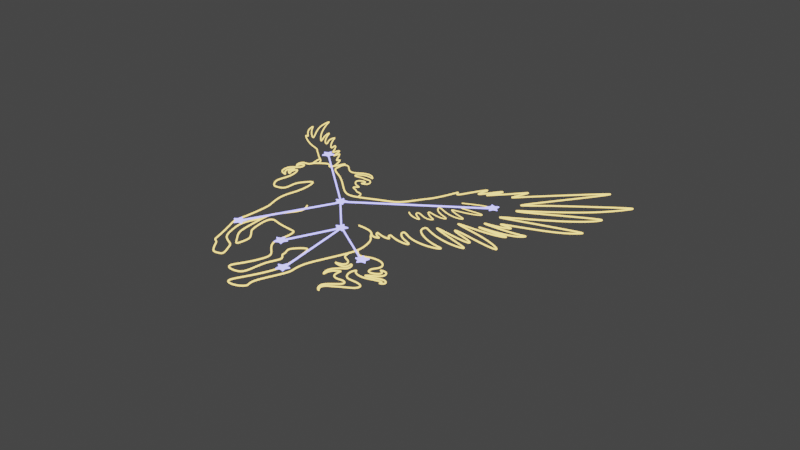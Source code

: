 # Source: pegas.blend  (saved by Blender 4.0.36; exported with 4.5.12 LTS)
import bpy
from mathutils import Matrix  # noqa: F401  (used for matrix-valued properties, if any)

bpy.ops.wm.read_factory_settings(use_empty=True)
scene = bpy.context.scene
scene.name = 'Scene'

# ---- collections
col_collection = bpy.data.collections.new('Collection'); scene.collection.children.link(col_collection)
col_pegas = bpy.data.collections.new('pegas'); col_collection.children.link(col_pegas)

# ---- materials (node trees are filled in below, after node groups)
mat_material_001 = bpy.data.materials.new('Material.001')
mat_material_001.use_transparent_shadow = False
mat_material_002 = bpy.data.materials.new('Material.002')
mat_material_002.use_transparent_shadow = False

# ---- material node trees
mat_material_001.use_nodes = True; mat_material_001.node_tree.nodes.clear()
_N = mat_material_001.node_tree.nodes; _L = mat_material_001.node_tree.links
n0 = _N.new('ShaderNodeOutputMaterial'); n0.name = 'Material Output'; n0.location = (300, 300)
n1 = _N.new('ShaderNodeEmission'); n1.name = 'Emission'; n1.location = (10, 300)
n1.inputs[0].default_value = (0.3213, 0.3186, 1.0, 1.0)
n1.inputs[1].default_value = 3.0
_L.new(n1.outputs[0], n0.inputs[0])
n0.is_active_output = True
mat_material_002.use_nodes = True; mat_material_002.node_tree.nodes.clear()
_N = mat_material_002.node_tree.nodes; _L = mat_material_002.node_tree.links
n0 = _N.new('ShaderNodeOutputMaterial'); n0.name = 'Material Output'; n0.location = (300, 300)
n1 = _N.new('ShaderNodeEmission'); n1.name = 'Emission'; n1.location = (10, 300)
n1.inputs[0].default_value = (1.0, 0.6845, 0.1874, 1.0)
n1.inputs[1].default_value = 2.0
_L.new(n1.outputs[0], n0.inputs[0])
n0.is_active_output = True

# ---- world
world_world = bpy.data.worlds.new('World'); scene.world = world_world
world_world.use_nodes = True; world_world.node_tree.nodes.clear()
_N = world_world.node_tree.nodes; _L = world_world.node_tree.links
n0 = _N.new('ShaderNodeOutputWorld'); n0.name = 'World Output'; n0.location = (300, 300)
n1 = _N.new('ShaderNodeBackground'); n1.name = 'Background'; n1.location = (10, 300)
n1.inputs[0].default_value = (0.05088, 0.05088, 0.05088, 1.0)
_L.new(n1.outputs[0], n0.inputs[0])
n0.is_active_output = True
world_world.color = (0.05088, 0.05088, 0.05088)
world_world.use_sun_shadow = False
world_world.sun_shadow_jitter_overblur = 0.0

# ---- meshes
me_circle_071 = bpy.data.meshes.new('Circle.071')
me_circle_071.from_pydata([(0.0, 0.0, -0.1416), (0.0, 1.0, 0.0), (-0.3006, 0.4067, 0.01671), (-0.9511, 0.309, 0.0), (-0.4825, -0.1529, 0.01671), (-0.5878, -0.809, 0.0), (-0.006444, -0.4987, 0.01671), (0.5878, -0.809, 0.0), (0.4696, -0.1529, 0.01671), (0.9511, 0.309, 0.0), (0.2878, 0.4067, 0.01671), (-0.3006, 0.4067, 0.1877), (0.0, 1.0, 0.2044), (0.0, 0.0, 0.346), (-0.9511, 0.309, 0.2044), (-0.4825, -0.1529, 0.1877), (-0.5878, -0.809, 0.2044), (-0.006444, -0.4987, 0.1877), (0.5878, -0.809, 0.2044), (0.4696, -0.1529, 0.1877), (0.9511, 0.309, 0.2044), (0.2878, 0.4067, 0.1877)], [], [(0, 2, 1), (0, 3, 2), (0, 4, 3), (0, 5, 4), (0, 6, 5), (0, 7, 6), (0, 8, 7), (0, 9, 8), (0, 10, 9), (0, 1, 10), (13, 12, 11), (13, 11, 14), (13, 14, 15), (13, 15, 16), (13, 16, 17), (13, 17, 18), (13, 18, 19), (13, 19, 20), (13, 20, 21), (13, 21, 12), (8, 9, 20, 19), (3, 4, 15, 14), (10, 1, 12, 21), (5, 6, 17, 16), (7, 8, 19, 18), (2, 3, 14, 11), (1, 2, 11, 12), (9, 10, 21, 20), (4, 5, 16, 15), (6, 7, 18, 17)])
me_circle_071.polygons.foreach_set('use_smooth', [True] * 30)
_uv = me_circle_071.uv_layers.new(name='UVMap')
_uv.uv.foreach_set('vector', [0.5, 0.5, 0.2061, 0.9045, 0.5, 1.0, 0.5, 0.5, 0.02447, 0.6545, 0.2061, 0.9045, 0.5, 0.5, 0.02447, 0.3455, 0.02447, 0.6545, 0.5, 0.5, 0.2061, 0.09549, 0.02447, 0.3455, 0.5, 0.5, 0.5, 0.0, 0.2061, 0.09549, 0.5, 0.5, 0.7939, 0.09549, 0.5, 0.0, 0.5, 0.5, 0.9755, 0.3455, 0.7939, 0.09549, 0.5, 0.5, 0.9755, 0.6545, 0.9755, 0.3455, 0.5, 0.5, 0.7939, 0.9045, 0.9755, 0.6545, 0.5, 0.5, 0.5, 1.0, 0.7939, 0.9045, 0.5, 0.5, 0.5, 1.0, 0.2061, 0.9045, 0.5, 0.5, 0.2061, 0.9045, 0.02447, 0.6545, 0.5, 0.5, 0.02447, 0.6545, 0.02447, 0.3455, 0.5, 0.5, 0.02447, 0.3455, 0.2061, 0.09549, 0.5, 0.5, 0.2061, 0.09549, 0.5, 0.0, 0.5, 0.5, 0.5, 0.0, 0.7939, 0.09549, 0.5, 0.5, 0.7939, 0.09549, 0.9755, 0.3455, 0.5, 0.5, 0.9755, 0.3455, 0.9755, 0.6545, 0.5, 0.5, 0.9755, 0.6545, 0.7939, 0.9045, 0.5, 0.5, 0.7939, 0.9045, 0.5, 1.0, 0.9755, 0.3455, 0.9755, 0.6545, 0.9755, 0.6545, 0.9755, 0.3455, 0.02447, 0.6545, 0.02447, 0.3455, 0.02447, 0.3455, 0.02447, 0.6545, 0.7939, 0.9045, 0.5, 1.0, 0.5, 1.0, 0.7939, 0.9045, 0.2061, 0.09549, 0.5, 0.0, 0.5, 0.0, 0.2061, 0.09549, 0.7939, 0.09549, 0.9755, 0.3455, 0.9755, 0.3455, 0.7939, 0.09549, 0.2061, 0.9045, 0.02447, 0.6545, 0.02447, 0.6545, 0.2061, 0.9045, 0.5, 1.0, 0.2061, 0.9045, 0.2061, 0.9045, 0.5, 1.0, 0.9755, 0.6545, 0.7939, 0.9045, 0.7939, 0.9045, 0.9755, 0.6545, 0.02447, 0.3455, 0.2061, 0.09549, 0.2061, 0.09549, 0.02447, 0.3455, 0.5, 0.0, 0.7939, 0.09549, 0.7939, 0.09549, 0.5, 0.0])
me_circle_071.materials.append(mat_material_001)
me_circle_071.update()
me_circle_069 = bpy.data.meshes.new('Circle.069')
me_circle_069.from_pydata([(0.0, 0.0, -0.1416), (0.0, 1.0, 0.0), (-0.3006, 0.4067, 0.01671), (-0.9511, 0.309, 0.0), (-0.4825, -0.1529, 0.01671), (-0.5878, -0.809, 0.0), (-0.006444, -0.4987, 0.01671), (0.5878, -0.809, 0.0), (0.4696, -0.1529, 0.01671), (0.9511, 0.309, 0.0), (0.2878, 0.4067, 0.01671), (-0.3006, 0.4067, 0.1877), (0.0, 1.0, 0.2044), (0.0, 0.0, 0.346), (-0.9511, 0.309, 0.2044), (-0.4825, -0.1529, 0.1877), (-0.5878, -0.809, 0.2044), (-0.006444, -0.4987, 0.1877), (0.5878, -0.809, 0.2044), (0.4696, -0.1529, 0.1877), (0.9511, 0.309, 0.2044), (0.2878, 0.4067, 0.1877)], [], [(0, 2, 1), (0, 3, 2), (0, 4, 3), (0, 5, 4), (0, 6, 5), (0, 7, 6), (0, 8, 7), (0, 9, 8), (0, 10, 9), (0, 1, 10), (13, 12, 11), (13, 11, 14), (13, 14, 15), (13, 15, 16), (13, 16, 17), (13, 17, 18), (13, 18, 19), (13, 19, 20), (13, 20, 21), (13, 21, 12), (8, 9, 20, 19), (3, 4, 15, 14), (10, 1, 12, 21), (5, 6, 17, 16), (7, 8, 19, 18), (2, 3, 14, 11), (1, 2, 11, 12), (9, 10, 21, 20), (4, 5, 16, 15), (6, 7, 18, 17)])
me_circle_069.polygons.foreach_set('use_smooth', [True] * 30)
_uv = me_circle_069.uv_layers.new(name='UVMap')
_uv.uv.foreach_set('vector', [0.5, 0.5, 0.2061, 0.9045, 0.5, 1.0, 0.5, 0.5, 0.02447, 0.6545, 0.2061, 0.9045, 0.5, 0.5, 0.02447, 0.3455, 0.02447, 0.6545, 0.5, 0.5, 0.2061, 0.09549, 0.02447, 0.3455, 0.5, 0.5, 0.5, 0.0, 0.2061, 0.09549, 0.5, 0.5, 0.7939, 0.09549, 0.5, 0.0, 0.5, 0.5, 0.9755, 0.3455, 0.7939, 0.09549, 0.5, 0.5, 0.9755, 0.6545, 0.9755, 0.3455, 0.5, 0.5, 0.7939, 0.9045, 0.9755, 0.6545, 0.5, 0.5, 0.5, 1.0, 0.7939, 0.9045, 0.5, 0.5, 0.5, 1.0, 0.2061, 0.9045, 0.5, 0.5, 0.2061, 0.9045, 0.02447, 0.6545, 0.5, 0.5, 0.02447, 0.6545, 0.02447, 0.3455, 0.5, 0.5, 0.02447, 0.3455, 0.2061, 0.09549, 0.5, 0.5, 0.2061, 0.09549, 0.5, 0.0, 0.5, 0.5, 0.5, 0.0, 0.7939, 0.09549, 0.5, 0.5, 0.7939, 0.09549, 0.9755, 0.3455, 0.5, 0.5, 0.9755, 0.3455, 0.9755, 0.6545, 0.5, 0.5, 0.9755, 0.6545, 0.7939, 0.9045, 0.5, 0.5, 0.7939, 0.9045, 0.5, 1.0, 0.9755, 0.3455, 0.9755, 0.6545, 0.9755, 0.6545, 0.9755, 0.3455, 0.02447, 0.6545, 0.02447, 0.3455, 0.02447, 0.3455, 0.02447, 0.6545, 0.7939, 0.9045, 0.5, 1.0, 0.5, 1.0, 0.7939, 0.9045, 0.2061, 0.09549, 0.5, 0.0, 0.5, 0.0, 0.2061, 0.09549, 0.7939, 0.09549, 0.9755, 0.3455, 0.9755, 0.3455, 0.7939, 0.09549, 0.2061, 0.9045, 0.02447, 0.6545, 0.02447, 0.6545, 0.2061, 0.9045, 0.5, 1.0, 0.2061, 0.9045, 0.2061, 0.9045, 0.5, 1.0, 0.9755, 0.6545, 0.7939, 0.9045, 0.7939, 0.9045, 0.9755, 0.6545, 0.02447, 0.3455, 0.2061, 0.09549, 0.2061, 0.09549, 0.02447, 0.3455, 0.5, 0.0, 0.7939, 0.09549, 0.7939, 0.09549, 0.5, 0.0])
me_circle_069.materials.append(mat_material_001)
me_circle_069.update()
me_circle_068 = bpy.data.meshes.new('Circle.068')
me_circle_068.from_pydata([(0.0, 0.0, -0.1416), (0.0, 1.0, 0.0), (-0.3006, 0.4067, 0.01671), (-0.9511, 0.309, 0.0), (-0.4825, -0.1529, 0.01671), (-0.5878, -0.809, 0.0), (-0.006444, -0.4987, 0.01671), (0.5878, -0.809, 0.0), (0.4696, -0.1529, 0.01671), (0.9511, 0.309, 0.0), (0.2878, 0.4067, 0.01671), (-0.3006, 0.4067, 0.1877), (0.0, 1.0, 0.2044), (0.0, 0.0, 0.346), (-0.9511, 0.309, 0.2044), (-0.4825, -0.1529, 0.1877), (-0.5878, -0.809, 0.2044), (-0.006444, -0.4987, 0.1877), (0.5878, -0.809, 0.2044), (0.4696, -0.1529, 0.1877), (0.9511, 0.309, 0.2044), (0.2878, 0.4067, 0.1877)], [], [(0, 2, 1), (0, 3, 2), (0, 4, 3), (0, 5, 4), (0, 6, 5), (0, 7, 6), (0, 8, 7), (0, 9, 8), (0, 10, 9), (0, 1, 10), (13, 12, 11), (13, 11, 14), (13, 14, 15), (13, 15, 16), (13, 16, 17), (13, 17, 18), (13, 18, 19), (13, 19, 20), (13, 20, 21), (13, 21, 12), (8, 9, 20, 19), (3, 4, 15, 14), (10, 1, 12, 21), (5, 6, 17, 16), (7, 8, 19, 18), (2, 3, 14, 11), (1, 2, 11, 12), (9, 10, 21, 20), (4, 5, 16, 15), (6, 7, 18, 17)])
me_circle_068.polygons.foreach_set('use_smooth', [True] * 30)
_uv = me_circle_068.uv_layers.new(name='UVMap')
_uv.uv.foreach_set('vector', [0.5, 0.5, 0.2061, 0.9045, 0.5, 1.0, 0.5, 0.5, 0.02447, 0.6545, 0.2061, 0.9045, 0.5, 0.5, 0.02447, 0.3455, 0.02447, 0.6545, 0.5, 0.5, 0.2061, 0.09549, 0.02447, 0.3455, 0.5, 0.5, 0.5, 0.0, 0.2061, 0.09549, 0.5, 0.5, 0.7939, 0.09549, 0.5, 0.0, 0.5, 0.5, 0.9755, 0.3455, 0.7939, 0.09549, 0.5, 0.5, 0.9755, 0.6545, 0.9755, 0.3455, 0.5, 0.5, 0.7939, 0.9045, 0.9755, 0.6545, 0.5, 0.5, 0.5, 1.0, 0.7939, 0.9045, 0.5, 0.5, 0.5, 1.0, 0.2061, 0.9045, 0.5, 0.5, 0.2061, 0.9045, 0.02447, 0.6545, 0.5, 0.5, 0.02447, 0.6545, 0.02447, 0.3455, 0.5, 0.5, 0.02447, 0.3455, 0.2061, 0.09549, 0.5, 0.5, 0.2061, 0.09549, 0.5, 0.0, 0.5, 0.5, 0.5, 0.0, 0.7939, 0.09549, 0.5, 0.5, 0.7939, 0.09549, 0.9755, 0.3455, 0.5, 0.5, 0.9755, 0.3455, 0.9755, 0.6545, 0.5, 0.5, 0.9755, 0.6545, 0.7939, 0.9045, 0.5, 0.5, 0.7939, 0.9045, 0.5, 1.0, 0.9755, 0.3455, 0.9755, 0.6545, 0.9755, 0.6545, 0.9755, 0.3455, 0.02447, 0.6545, 0.02447, 0.3455, 0.02447, 0.3455, 0.02447, 0.6545, 0.7939, 0.9045, 0.5, 1.0, 0.5, 1.0, 0.7939, 0.9045, 0.2061, 0.09549, 0.5, 0.0, 0.5, 0.0, 0.2061, 0.09549, 0.7939, 0.09549, 0.9755, 0.3455, 0.9755, 0.3455, 0.7939, 0.09549, 0.2061, 0.9045, 0.02447, 0.6545, 0.02447, 0.6545, 0.2061, 0.9045, 0.5, 1.0, 0.2061, 0.9045, 0.2061, 0.9045, 0.5, 1.0, 0.9755, 0.6545, 0.7939, 0.9045, 0.7939, 0.9045, 0.9755, 0.6545, 0.02447, 0.3455, 0.2061, 0.09549, 0.2061, 0.09549, 0.02447, 0.3455, 0.5, 0.0, 0.7939, 0.09549, 0.7939, 0.09549, 0.5, 0.0])
me_circle_068.materials.append(mat_material_001)
me_circle_068.update()
me_circle_065 = bpy.data.meshes.new('Circle.065')
me_circle_065.from_pydata([(0.0, 0.0, -0.1416), (0.0, 1.0, 0.0), (-0.3006, 0.4067, 0.01671), (-0.9511, 0.309, 0.0), (-0.4825, -0.1529, 0.01671), (-0.5878, -0.809, 0.0), (-0.006444, -0.4987, 0.01671), (0.5878, -0.809, 0.0), (0.4696, -0.1529, 0.01671), (0.9511, 0.309, 0.0), (0.2878, 0.4067, 0.01671), (-0.3006, 0.4067, 0.1877), (0.0, 1.0, 0.2044), (0.0, 0.0, 0.346), (-0.9511, 0.309, 0.2044), (-0.4825, -0.1529, 0.1877), (-0.5878, -0.809, 0.2044), (-0.006444, -0.4987, 0.1877), (0.5878, -0.809, 0.2044), (0.4696, -0.1529, 0.1877), (0.9511, 0.309, 0.2044), (0.2878, 0.4067, 0.1877)], [], [(0, 2, 1), (0, 3, 2), (0, 4, 3), (0, 5, 4), (0, 6, 5), (0, 7, 6), (0, 8, 7), (0, 9, 8), (0, 10, 9), (0, 1, 10), (13, 12, 11), (13, 11, 14), (13, 14, 15), (13, 15, 16), (13, 16, 17), (13, 17, 18), (13, 18, 19), (13, 19, 20), (13, 20, 21), (13, 21, 12), (8, 9, 20, 19), (3, 4, 15, 14), (10, 1, 12, 21), (5, 6, 17, 16), (7, 8, 19, 18), (2, 3, 14, 11), (1, 2, 11, 12), (9, 10, 21, 20), (4, 5, 16, 15), (6, 7, 18, 17)])
me_circle_065.polygons.foreach_set('use_smooth', [True] * 30)
_uv = me_circle_065.uv_layers.new(name='UVMap')
_uv.uv.foreach_set('vector', [0.5, 0.5, 0.2061, 0.9045, 0.5, 1.0, 0.5, 0.5, 0.02447, 0.6545, 0.2061, 0.9045, 0.5, 0.5, 0.02447, 0.3455, 0.02447, 0.6545, 0.5, 0.5, 0.2061, 0.09549, 0.02447, 0.3455, 0.5, 0.5, 0.5, 0.0, 0.2061, 0.09549, 0.5, 0.5, 0.7939, 0.09549, 0.5, 0.0, 0.5, 0.5, 0.9755, 0.3455, 0.7939, 0.09549, 0.5, 0.5, 0.9755, 0.6545, 0.9755, 0.3455, 0.5, 0.5, 0.7939, 0.9045, 0.9755, 0.6545, 0.5, 0.5, 0.5, 1.0, 0.7939, 0.9045, 0.5, 0.5, 0.5, 1.0, 0.2061, 0.9045, 0.5, 0.5, 0.2061, 0.9045, 0.02447, 0.6545, 0.5, 0.5, 0.02447, 0.6545, 0.02447, 0.3455, 0.5, 0.5, 0.02447, 0.3455, 0.2061, 0.09549, 0.5, 0.5, 0.2061, 0.09549, 0.5, 0.0, 0.5, 0.5, 0.5, 0.0, 0.7939, 0.09549, 0.5, 0.5, 0.7939, 0.09549, 0.9755, 0.3455, 0.5, 0.5, 0.9755, 0.3455, 0.9755, 0.6545, 0.5, 0.5, 0.9755, 0.6545, 0.7939, 0.9045, 0.5, 0.5, 0.7939, 0.9045, 0.5, 1.0, 0.9755, 0.3455, 0.9755, 0.6545, 0.9755, 0.6545, 0.9755, 0.3455, 0.02447, 0.6545, 0.02447, 0.3455, 0.02447, 0.3455, 0.02447, 0.6545, 0.7939, 0.9045, 0.5, 1.0, 0.5, 1.0, 0.7939, 0.9045, 0.2061, 0.09549, 0.5, 0.0, 0.5, 0.0, 0.2061, 0.09549, 0.7939, 0.09549, 0.9755, 0.3455, 0.9755, 0.3455, 0.7939, 0.09549, 0.2061, 0.9045, 0.02447, 0.6545, 0.02447, 0.6545, 0.2061, 0.9045, 0.5, 1.0, 0.2061, 0.9045, 0.2061, 0.9045, 0.5, 1.0, 0.9755, 0.6545, 0.7939, 0.9045, 0.7939, 0.9045, 0.9755, 0.6545, 0.02447, 0.3455, 0.2061, 0.09549, 0.2061, 0.09549, 0.02447, 0.3455, 0.5, 0.0, 0.7939, 0.09549, 0.7939, 0.09549, 0.5, 0.0])
me_circle_065.materials.append(mat_material_001)
me_circle_065.update()
me_circle_060 = bpy.data.meshes.new('Circle.060')
me_circle_060.from_pydata([(0.0, 0.0, -0.1416), (0.0, 1.0, 0.0), (-0.3006, 0.4067, 0.01671), (-0.9511, 0.309, 0.0), (-0.4825, -0.1529, 0.01671), (-0.5878, -0.809, 0.0), (-0.006444, -0.4987, 0.01671), (0.5878, -0.809, 0.0), (0.4696, -0.1529, 0.01671), (0.9511, 0.309, 0.0), (0.2878, 0.4067, 0.01671), (-0.3006, 0.4067, 0.1877), (0.0, 1.0, 0.2044), (0.0, 0.0, 0.346), (-0.9511, 0.309, 0.2044), (-0.4825, -0.1529, 0.1877), (-0.5878, -0.809, 0.2044), (-0.006444, -0.4987, 0.1877), (0.5878, -0.809, 0.2044), (0.4696, -0.1529, 0.1877), (0.9511, 0.309, 0.2044), (0.2878, 0.4067, 0.1877)], [], [(0, 2, 1), (0, 3, 2), (0, 4, 3), (0, 5, 4), (0, 6, 5), (0, 7, 6), (0, 8, 7), (0, 9, 8), (0, 10, 9), (0, 1, 10), (13, 12, 11), (13, 11, 14), (13, 14, 15), (13, 15, 16), (13, 16, 17), (13, 17, 18), (13, 18, 19), (13, 19, 20), (13, 20, 21), (13, 21, 12), (8, 9, 20, 19), (3, 4, 15, 14), (10, 1, 12, 21), (5, 6, 17, 16), (7, 8, 19, 18), (2, 3, 14, 11), (1, 2, 11, 12), (9, 10, 21, 20), (4, 5, 16, 15), (6, 7, 18, 17)])
me_circle_060.polygons.foreach_set('use_smooth', [True] * 30)
_uv = me_circle_060.uv_layers.new(name='UVMap')
_uv.uv.foreach_set('vector', [0.5, 0.5, 0.2061, 0.9045, 0.5, 1.0, 0.5, 0.5, 0.02447, 0.6545, 0.2061, 0.9045, 0.5, 0.5, 0.02447, 0.3455, 0.02447, 0.6545, 0.5, 0.5, 0.2061, 0.09549, 0.02447, 0.3455, 0.5, 0.5, 0.5, 0.0, 0.2061, 0.09549, 0.5, 0.5, 0.7939, 0.09549, 0.5, 0.0, 0.5, 0.5, 0.9755, 0.3455, 0.7939, 0.09549, 0.5, 0.5, 0.9755, 0.6545, 0.9755, 0.3455, 0.5, 0.5, 0.7939, 0.9045, 0.9755, 0.6545, 0.5, 0.5, 0.5, 1.0, 0.7939, 0.9045, 0.5, 0.5, 0.5, 1.0, 0.2061, 0.9045, 0.5, 0.5, 0.2061, 0.9045, 0.02447, 0.6545, 0.5, 0.5, 0.02447, 0.6545, 0.02447, 0.3455, 0.5, 0.5, 0.02447, 0.3455, 0.2061, 0.09549, 0.5, 0.5, 0.2061, 0.09549, 0.5, 0.0, 0.5, 0.5, 0.5, 0.0, 0.7939, 0.09549, 0.5, 0.5, 0.7939, 0.09549, 0.9755, 0.3455, 0.5, 0.5, 0.9755, 0.3455, 0.9755, 0.6545, 0.5, 0.5, 0.9755, 0.6545, 0.7939, 0.9045, 0.5, 0.5, 0.7939, 0.9045, 0.5, 1.0, 0.9755, 0.3455, 0.9755, 0.6545, 0.9755, 0.6545, 0.9755, 0.3455, 0.02447, 0.6545, 0.02447, 0.3455, 0.02447, 0.3455, 0.02447, 0.6545, 0.7939, 0.9045, 0.5, 1.0, 0.5, 1.0, 0.7939, 0.9045, 0.2061, 0.09549, 0.5, 0.0, 0.5, 0.0, 0.2061, 0.09549, 0.7939, 0.09549, 0.9755, 0.3455, 0.9755, 0.3455, 0.7939, 0.09549, 0.2061, 0.9045, 0.02447, 0.6545, 0.02447, 0.6545, 0.2061, 0.9045, 0.5, 1.0, 0.2061, 0.9045, 0.2061, 0.9045, 0.5, 1.0, 0.9755, 0.6545, 0.7939, 0.9045, 0.7939, 0.9045, 0.9755, 0.6545, 0.02447, 0.3455, 0.2061, 0.09549, 0.2061, 0.09549, 0.02447, 0.3455, 0.5, 0.0, 0.7939, 0.09549, 0.7939, 0.09549, 0.5, 0.0])
me_circle_060.materials.append(mat_material_001)
me_circle_060.update()
me_circle_058 = bpy.data.meshes.new('Circle.058')
me_circle_058.from_pydata([(0.0, 0.0, -0.1416), (0.0, 1.0, 0.0), (-0.3006, 0.4067, 0.01671), (-0.9511, 0.309, 0.0), (-0.4825, -0.1529, 0.01671), (-0.5878, -0.809, 0.0), (-0.006444, -0.4987, 0.01671), (0.5878, -0.809, 0.0), (0.4696, -0.1529, 0.01671), (0.9511, 0.309, 0.0), (0.2878, 0.4067, 0.01671), (-0.3006, 0.4067, 0.1877), (0.0, 1.0, 0.2044), (0.0, 0.0, 0.346), (-0.9511, 0.309, 0.2044), (-0.4825, -0.1529, 0.1877), (-0.5878, -0.809, 0.2044), (-0.006444, -0.4987, 0.1877), (0.5878, -0.809, 0.2044), (0.4696, -0.1529, 0.1877), (0.9511, 0.309, 0.2044), (0.2878, 0.4067, 0.1877)], [], [(0, 2, 1), (0, 3, 2), (0, 4, 3), (0, 5, 4), (0, 6, 5), (0, 7, 6), (0, 8, 7), (0, 9, 8), (0, 10, 9), (0, 1, 10), (13, 12, 11), (13, 11, 14), (13, 14, 15), (13, 15, 16), (13, 16, 17), (13, 17, 18), (13, 18, 19), (13, 19, 20), (13, 20, 21), (13, 21, 12), (8, 9, 20, 19), (3, 4, 15, 14), (10, 1, 12, 21), (5, 6, 17, 16), (7, 8, 19, 18), (2, 3, 14, 11), (1, 2, 11, 12), (9, 10, 21, 20), (4, 5, 16, 15), (6, 7, 18, 17)])
me_circle_058.polygons.foreach_set('use_smooth', [True] * 30)
_uv = me_circle_058.uv_layers.new(name='UVMap')
_uv.uv.foreach_set('vector', [0.5, 0.5, 0.2061, 0.9045, 0.5, 1.0, 0.5, 0.5, 0.02447, 0.6545, 0.2061, 0.9045, 0.5, 0.5, 0.02447, 0.3455, 0.02447, 0.6545, 0.5, 0.5, 0.2061, 0.09549, 0.02447, 0.3455, 0.5, 0.5, 0.5, 0.0, 0.2061, 0.09549, 0.5, 0.5, 0.7939, 0.09549, 0.5, 0.0, 0.5, 0.5, 0.9755, 0.3455, 0.7939, 0.09549, 0.5, 0.5, 0.9755, 0.6545, 0.9755, 0.3455, 0.5, 0.5, 0.7939, 0.9045, 0.9755, 0.6545, 0.5, 0.5, 0.5, 1.0, 0.7939, 0.9045, 0.5, 0.5, 0.5, 1.0, 0.2061, 0.9045, 0.5, 0.5, 0.2061, 0.9045, 0.02447, 0.6545, 0.5, 0.5, 0.02447, 0.6545, 0.02447, 0.3455, 0.5, 0.5, 0.02447, 0.3455, 0.2061, 0.09549, 0.5, 0.5, 0.2061, 0.09549, 0.5, 0.0, 0.5, 0.5, 0.5, 0.0, 0.7939, 0.09549, 0.5, 0.5, 0.7939, 0.09549, 0.9755, 0.3455, 0.5, 0.5, 0.9755, 0.3455, 0.9755, 0.6545, 0.5, 0.5, 0.9755, 0.6545, 0.7939, 0.9045, 0.5, 0.5, 0.7939, 0.9045, 0.5, 1.0, 0.9755, 0.3455, 0.9755, 0.6545, 0.9755, 0.6545, 0.9755, 0.3455, 0.02447, 0.6545, 0.02447, 0.3455, 0.02447, 0.3455, 0.02447, 0.6545, 0.7939, 0.9045, 0.5, 1.0, 0.5, 1.0, 0.7939, 0.9045, 0.2061, 0.09549, 0.5, 0.0, 0.5, 0.0, 0.2061, 0.09549, 0.7939, 0.09549, 0.9755, 0.3455, 0.9755, 0.3455, 0.7939, 0.09549, 0.2061, 0.9045, 0.02447, 0.6545, 0.02447, 0.6545, 0.2061, 0.9045, 0.5, 1.0, 0.2061, 0.9045, 0.2061, 0.9045, 0.5, 1.0, 0.9755, 0.6545, 0.7939, 0.9045, 0.7939, 0.9045, 0.9755, 0.6545, 0.02447, 0.3455, 0.2061, 0.09549, 0.2061, 0.09549, 0.02447, 0.3455, 0.5, 0.0, 0.7939, 0.09549, 0.7939, 0.09549, 0.5, 0.0])
me_circle_058.materials.append(mat_material_001)
me_circle_058.update()
me_circle_010 = bpy.data.meshes.new('Circle.010')
me_circle_010.from_pydata([(0.0, 0.0, -0.1416), (0.0, 1.0, 0.0), (-0.3006, 0.4067, 0.01671), (-0.9511, 0.309, 0.0), (-0.4825, -0.1529, 0.01671), (-0.5878, -0.809, 0.0), (-0.006444, -0.4987, 0.01671), (0.5878, -0.809, 0.0), (0.4696, -0.1529, 0.01671), (0.9511, 0.309, 0.0), (0.2878, 0.4067, 0.01671), (-0.3006, 0.4067, 0.1877), (0.0, 1.0, 0.2044), (0.0, 0.0, 0.346), (-0.9511, 0.309, 0.2044), (-0.4825, -0.1529, 0.1877), (-0.5878, -0.809, 0.2044), (-0.006444, -0.4987, 0.1877), (0.5878, -0.809, 0.2044), (0.4696, -0.1529, 0.1877), (0.9511, 0.309, 0.2044), (0.2878, 0.4067, 0.1877)], [], [(0, 2, 1), (0, 3, 2), (0, 4, 3), (0, 5, 4), (0, 6, 5), (0, 7, 6), (0, 8, 7), (0, 9, 8), (0, 10, 9), (0, 1, 10), (13, 12, 11), (13, 11, 14), (13, 14, 15), (13, 15, 16), (13, 16, 17), (13, 17, 18), (13, 18, 19), (13, 19, 20), (13, 20, 21), (13, 21, 12), (8, 9, 20, 19), (3, 4, 15, 14), (10, 1, 12, 21), (5, 6, 17, 16), (7, 8, 19, 18), (2, 3, 14, 11), (1, 2, 11, 12), (9, 10, 21, 20), (4, 5, 16, 15), (6, 7, 18, 17)])
me_circle_010.polygons.foreach_set('use_smooth', [True] * 30)
_uv = me_circle_010.uv_layers.new(name='UVMap')
_uv.uv.foreach_set('vector', [0.5, 0.5, 0.2061, 0.9045, 0.5, 1.0, 0.5, 0.5, 0.02447, 0.6545, 0.2061, 0.9045, 0.5, 0.5, 0.02447, 0.3455, 0.02447, 0.6545, 0.5, 0.5, 0.2061, 0.09549, 0.02447, 0.3455, 0.5, 0.5, 0.5, 0.0, 0.2061, 0.09549, 0.5, 0.5, 0.7939, 0.09549, 0.5, 0.0, 0.5, 0.5, 0.9755, 0.3455, 0.7939, 0.09549, 0.5, 0.5, 0.9755, 0.6545, 0.9755, 0.3455, 0.5, 0.5, 0.7939, 0.9045, 0.9755, 0.6545, 0.5, 0.5, 0.5, 1.0, 0.7939, 0.9045, 0.5, 0.5, 0.5, 1.0, 0.2061, 0.9045, 0.5, 0.5, 0.2061, 0.9045, 0.02447, 0.6545, 0.5, 0.5, 0.02447, 0.6545, 0.02447, 0.3455, 0.5, 0.5, 0.02447, 0.3455, 0.2061, 0.09549, 0.5, 0.5, 0.2061, 0.09549, 0.5, 0.0, 0.5, 0.5, 0.5, 0.0, 0.7939, 0.09549, 0.5, 0.5, 0.7939, 0.09549, 0.9755, 0.3455, 0.5, 0.5, 0.9755, 0.3455, 0.9755, 0.6545, 0.5, 0.5, 0.9755, 0.6545, 0.7939, 0.9045, 0.5, 0.5, 0.7939, 0.9045, 0.5, 1.0, 0.9755, 0.3455, 0.9755, 0.6545, 0.9755, 0.6545, 0.9755, 0.3455, 0.02447, 0.6545, 0.02447, 0.3455, 0.02447, 0.3455, 0.02447, 0.6545, 0.7939, 0.9045, 0.5, 1.0, 0.5, 1.0, 0.7939, 0.9045, 0.2061, 0.09549, 0.5, 0.0, 0.5, 0.0, 0.2061, 0.09549, 0.7939, 0.09549, 0.9755, 0.3455, 0.9755, 0.3455, 0.7939, 0.09549, 0.2061, 0.9045, 0.02447, 0.6545, 0.02447, 0.6545, 0.2061, 0.9045, 0.5, 1.0, 0.2061, 0.9045, 0.2061, 0.9045, 0.5, 1.0, 0.9755, 0.6545, 0.7939, 0.9045, 0.7939, 0.9045, 0.9755, 0.6545, 0.02447, 0.3455, 0.2061, 0.09549, 0.2061, 0.09549, 0.02447, 0.3455, 0.5, 0.0, 0.7939, 0.09549, 0.7939, 0.09549, 0.5, 0.0])
me_circle_010.materials.append(mat_material_001)
me_circle_010.update()
me_cube_018 = bpy.data.meshes.new('Cube.018')
me_cube_018.from_pydata([(3.118, -0.04642, -1.0), (3.118, -0.04642, 1.0), (-20.64, 1.522, -1.0), (-20.64, 1.522, 1.0), (5.118, -0.04642, -1.0), (5.118, -0.04642, 1.0), (-18.64, 1.522, -1.0), (-18.64, 1.522, 1.0), (3.118, 0.007853, -1.0), (-20.64, 1.468, -1.0), (-20.64, 1.468, 1.0), (3.118, 0.007853, 1.0), (-18.64, 1.468, -1.0), (5.118, 0.007853, -1.0), (5.118, 0.007853, 1.0), (-18.64, 1.468, 1.0)], [], [(7, 3, 10, 15), (2, 3, 7, 6), (4, 5, 1, 0), (9, 10, 3, 2), (6, 7, 15, 12), (14, 11, 1, 5), (8, 13, 4, 0), (13, 14, 5, 4), (2, 6, 12, 9), (11, 14, 15, 10), (13, 8, 9, 12), (14, 13, 12, 15), (10, 9, 8, 11), (0, 1, 11, 8)])
_uv = me_cube_018.uv_layers.new(name='UVMap')
_uv.uv.foreach_set('vector', [0.625, 0.5, 0.875, 0.5, 0.875, 0.5068, 0.625, 0.5068, 0.375, 0.25, 0.625, 0.25, 0.625, 0.5, 0.375, 0.5, 0.375, 0.75, 0.625, 0.75, 0.625, 1.0, 0.375, 1.0, 0.375, 0.2432, 0.625, 0.2432, 0.625, 0.25, 0.375, 0.25, 0.375, 0.5, 0.625, 0.5, 0.625, 0.5068, 0.375, 0.5068, 0.625, 0.7432, 0.875, 0.7432, 0.875, 0.75, 0.625, 0.75, 0.125, 0.7432, 0.375, 0.7432, 0.375, 0.75, 0.125, 0.75, 0.375, 0.7432, 0.625, 0.7432, 0.625, 0.75, 0.375, 0.75, 0.125, 0.5, 0.375, 0.5, 0.375, 0.5068, 0.125, 0.5068, 0.875, 0.7432, 0.625, 0.7432, 0.625, 0.5068, 0.875, 0.5068, 0.375, 0.7432, 0.125, 0.7432, 0.125, 0.5068, 0.375, 0.5068, 0.625, 0.7432, 0.375, 0.7432, 0.375, 0.5068, 0.625, 0.5068, 0.625, 0.2432, 0.375, 0.2432, 0.375, 0.006784, 0.625, 0.006784, 0.375, 0.0, 0.625, 0.0, 0.625, 0.006784, 0.375, 0.006784])
me_cube_018.materials.append(mat_material_001)
me_cube_018.update()
me_cube_017 = bpy.data.meshes.new('Cube.017')
me_cube_017.from_pydata([(-1.0, -1.0, -1.0), (-1.0, -1.0, 1.0), (4.423, 1.023, -1.0), (4.423, 1.023, 1.0), (1.0, -1.0, -1.0), (1.0, -1.0, 1.0), (6.423, 1.023, -1.0), (6.423, 1.023, 1.0), (-1.0, -0.9457, -1.0), (4.423, 0.9682, -1.0), (4.423, 0.9682, 1.0), (-1.0, -0.9457, 1.0), (6.423, 0.9682, -1.0), (1.0, -0.9457, -1.0), (1.0, -0.9457, 1.0), (6.423, 0.9682, 1.0)], [], [(7, 3, 10, 15), (2, 3, 7, 6), (4, 5, 1, 0), (9, 10, 3, 2), (6, 7, 15, 12), (14, 11, 1, 5), (8, 13, 4, 0), (13, 14, 5, 4), (2, 6, 12, 9), (11, 14, 15, 10), (13, 8, 9, 12), (14, 13, 12, 15), (10, 9, 8, 11), (0, 1, 11, 8)])
_uv = me_cube_017.uv_layers.new(name='UVMap')
_uv.uv.foreach_set('vector', [0.625, 0.5, 0.875, 0.5, 0.875, 0.5068, 0.625, 0.5068, 0.375, 0.25, 0.625, 0.25, 0.625, 0.5, 0.375, 0.5, 0.375, 0.75, 0.625, 0.75, 0.625, 1.0, 0.375, 1.0, 0.375, 0.2432, 0.625, 0.2432, 0.625, 0.25, 0.375, 0.25, 0.375, 0.5, 0.625, 0.5, 0.625, 0.5068, 0.375, 0.5068, 0.625, 0.7432, 0.875, 0.7432, 0.875, 0.75, 0.625, 0.75, 0.125, 0.7432, 0.375, 0.7432, 0.375, 0.75, 0.125, 0.75, 0.375, 0.7432, 0.625, 0.7432, 0.625, 0.75, 0.375, 0.75, 0.125, 0.5, 0.375, 0.5, 0.375, 0.5068, 0.125, 0.5068, 0.875, 0.7432, 0.625, 0.7432, 0.625, 0.5068, 0.875, 0.5068, 0.375, 0.7432, 0.125, 0.7432, 0.125, 0.5068, 0.375, 0.5068, 0.625, 0.7432, 0.375, 0.7432, 0.375, 0.5068, 0.625, 0.5068, 0.625, 0.2432, 0.375, 0.2432, 0.375, 0.006784, 0.625, 0.006784, 0.375, 0.0, 0.625, 0.0, 0.625, 0.006784, 0.375, 0.006784])
me_cube_017.materials.append(mat_material_001)
me_cube_017.update()
me_cube_012 = bpy.data.meshes.new('Cube.012')
me_cube_012.from_pydata([(-1.0, -1.0, -1.0), (-1.0, -1.0, 1.0), (-3.47, 2.555, -1.0), (-3.47, 2.555, 1.0), (1.0, -1.0, -1.0), (1.0, -1.0, 1.0), (-1.47, 2.555, -1.0), (-1.47, 2.555, 1.0), (-1.0, -0.9457, -1.0), (-3.47, 2.5, -1.0), (-3.47, 2.5, 1.0), (-1.0, -0.9457, 1.0), (-1.47, 2.5, -1.0), (1.0, -0.9457, -1.0), (1.0, -0.9457, 1.0), (-1.47, 2.5, 1.0)], [], [(7, 3, 10, 15), (2, 3, 7, 6), (4, 5, 1, 0), (9, 10, 3, 2), (6, 7, 15, 12), (14, 11, 1, 5), (8, 13, 4, 0), (13, 14, 5, 4), (2, 6, 12, 9), (11, 14, 15, 10), (13, 8, 9, 12), (14, 13, 12, 15), (10, 9, 8, 11), (0, 1, 11, 8)])
_uv = me_cube_012.uv_layers.new(name='UVMap')
_uv.uv.foreach_set('vector', [0.625, 0.5, 0.875, 0.5, 0.875, 0.5068, 0.625, 0.5068, 0.375, 0.25, 0.625, 0.25, 0.625, 0.5, 0.375, 0.5, 0.375, 0.75, 0.625, 0.75, 0.625, 1.0, 0.375, 1.0, 0.375, 0.2432, 0.625, 0.2432, 0.625, 0.25, 0.375, 0.25, 0.375, 0.5, 0.625, 0.5, 0.625, 0.5068, 0.375, 0.5068, 0.625, 0.7432, 0.875, 0.7432, 0.875, 0.75, 0.625, 0.75, 0.125, 0.7432, 0.375, 0.7432, 0.375, 0.75, 0.125, 0.75, 0.375, 0.7432, 0.625, 0.7432, 0.625, 0.75, 0.375, 0.75, 0.125, 0.5, 0.375, 0.5, 0.375, 0.5068, 0.125, 0.5068, 0.875, 0.7432, 0.625, 0.7432, 0.625, 0.5068, 0.875, 0.5068, 0.375, 0.7432, 0.125, 0.7432, 0.125, 0.5068, 0.375, 0.5068, 0.625, 0.7432, 0.375, 0.7432, 0.375, 0.5068, 0.625, 0.5068, 0.625, 0.2432, 0.375, 0.2432, 0.375, 0.006784, 0.625, 0.006784, 0.375, 0.0, 0.625, 0.0, 0.625, 0.006784, 0.375, 0.006784])
me_cube_012.materials.append(mat_material_001)
me_cube_012.update()
me_cube_007 = bpy.data.meshes.new('Cube.007')
me_cube_007.from_pydata([(0.7511, -1.0, -1.0), (0.7511, -1.0, 1.0), (6.968, 3.714, -1.0), (6.968, 3.714, 1.0), (2.751, -1.0, -1.0), (2.751, -1.0, 1.0), (8.968, 3.714, -1.0), (8.968, 3.714, 1.0), (0.7511, -0.9457, -1.0), (6.968, 3.659, -1.0), (6.968, 3.659, 1.0), (0.7511, -0.9457, 1.0), (8.968, 3.659, -1.0), (2.751, -0.9457, -1.0), (2.751, -0.9457, 1.0), (8.968, 3.659, 1.0)], [], [(7, 3, 10, 15), (2, 3, 7, 6), (4, 5, 1, 0), (9, 10, 3, 2), (6, 7, 15, 12), (14, 11, 1, 5), (8, 13, 4, 0), (13, 14, 5, 4), (2, 6, 12, 9), (11, 14, 15, 10), (13, 8, 9, 12), (14, 13, 12, 15), (10, 9, 8, 11), (0, 1, 11, 8)])
_uv = me_cube_007.uv_layers.new(name='UVMap')
_uv.uv.foreach_set('vector', [0.625, 0.5, 0.875, 0.5, 0.875, 0.5068, 0.625, 0.5068, 0.375, 0.25, 0.625, 0.25, 0.625, 0.5, 0.375, 0.5, 0.375, 0.75, 0.625, 0.75, 0.625, 1.0, 0.375, 1.0, 0.375, 0.2432, 0.625, 0.2432, 0.625, 0.25, 0.375, 0.25, 0.375, 0.5, 0.625, 0.5, 0.625, 0.5068, 0.375, 0.5068, 0.625, 0.7432, 0.875, 0.7432, 0.875, 0.75, 0.625, 0.75, 0.125, 0.7432, 0.375, 0.7432, 0.375, 0.75, 0.125, 0.75, 0.375, 0.7432, 0.625, 0.7432, 0.625, 0.75, 0.375, 0.75, 0.125, 0.5, 0.375, 0.5, 0.375, 0.5068, 0.125, 0.5068, 0.875, 0.7432, 0.625, 0.7432, 0.625, 0.5068, 0.875, 0.5068, 0.375, 0.7432, 0.125, 0.7432, 0.125, 0.5068, 0.375, 0.5068, 0.625, 0.7432, 0.375, 0.7432, 0.375, 0.5068, 0.625, 0.5068, 0.625, 0.2432, 0.375, 0.2432, 0.375, 0.006784, 0.625, 0.006784, 0.375, 0.0, 0.625, 0.0, 0.625, 0.006784, 0.375, 0.006784])
me_cube_007.materials.append(mat_material_001)
me_cube_007.update()
me_cube_006 = bpy.data.meshes.new('Cube.006')
me_cube_006.from_pydata([(-1.0, -1.0, -1.0), (-1.0, -1.0, 1.0), (-1.0, 1.0, -1.0), (-1.0, 1.0, 1.0), (1.0, -1.0, -1.0), (1.0, -1.0, 1.0), (1.0, 1.0, -1.0), (1.0, 1.0, 1.0), (-1.0, -0.9457, -1.0), (-1.0, 0.9457, -1.0), (-1.0, 0.9457, 1.0), (-1.0, -0.9457, 1.0), (1.0, 0.9457, -1.0), (1.0, -0.9457, -1.0), (1.0, -0.9457, 1.0), (1.0, 0.9457, 1.0)], [], [(7, 3, 10, 15), (2, 3, 7, 6), (4, 5, 1, 0), (9, 10, 3, 2), (6, 7, 15, 12), (14, 11, 1, 5), (8, 13, 4, 0), (13, 14, 5, 4), (2, 6, 12, 9), (11, 14, 15, 10), (13, 8, 9, 12), (14, 13, 12, 15), (10, 9, 8, 11), (0, 1, 11, 8)])
_uv = me_cube_006.uv_layers.new(name='UVMap')
_uv.uv.foreach_set('vector', [0.625, 0.5, 0.875, 0.5, 0.875, 0.5068, 0.625, 0.5068, 0.375, 0.25, 0.625, 0.25, 0.625, 0.5, 0.375, 0.5, 0.375, 0.75, 0.625, 0.75, 0.625, 1.0, 0.375, 1.0, 0.375, 0.2432, 0.625, 0.2432, 0.625, 0.25, 0.375, 0.25, 0.375, 0.5, 0.625, 0.5, 0.625, 0.5068, 0.375, 0.5068, 0.625, 0.7432, 0.875, 0.7432, 0.875, 0.75, 0.625, 0.75, 0.125, 0.7432, 0.375, 0.7432, 0.375, 0.75, 0.125, 0.75, 0.375, 0.7432, 0.625, 0.7432, 0.625, 0.75, 0.375, 0.75, 0.125, 0.5, 0.375, 0.5, 0.375, 0.5068, 0.125, 0.5068, 0.875, 0.7432, 0.625, 0.7432, 0.625, 0.5068, 0.875, 0.5068, 0.375, 0.7432, 0.125, 0.7432, 0.125, 0.5068, 0.375, 0.5068, 0.625, 0.7432, 0.375, 0.7432, 0.375, 0.5068, 0.625, 0.5068, 0.625, 0.2432, 0.375, 0.2432, 0.375, 0.006784, 0.625, 0.006784, 0.375, 0.0, 0.625, 0.0, 0.625, 0.006784, 0.375, 0.006784])
me_cube_006.materials.append(mat_material_001)
me_cube_006.update()
me_cube_005 = bpy.data.meshes.new('Cube.005')
me_cube_005.from_pydata([(-1.0, -1.0, -1.0), (-1.0, -1.0, 1.0), (-1.0, 1.0, -1.0), (-1.0, 1.0, 1.0), (1.0, -1.0, -1.0), (1.0, -1.0, 1.0), (1.0, 1.0, -1.0), (1.0, 1.0, 1.0), (-1.0, -0.9457, -1.0), (-1.0, 0.9457, -1.0), (-1.0, 0.9457, 1.0), (-1.0, -0.9457, 1.0), (1.0, 0.9457, -1.0), (1.0, -0.9457, -1.0), (1.0, -0.9457, 1.0), (1.0, 0.9457, 1.0)], [], [(7, 3, 10, 15), (2, 3, 7, 6), (4, 5, 1, 0), (9, 10, 3, 2), (6, 7, 15, 12), (14, 11, 1, 5), (8, 13, 4, 0), (13, 14, 5, 4), (2, 6, 12, 9), (11, 14, 15, 10), (13, 8, 9, 12), (14, 13, 12, 15), (10, 9, 8, 11), (0, 1, 11, 8)])
_uv = me_cube_005.uv_layers.new(name='UVMap')
_uv.uv.foreach_set('vector', [0.625, 0.5, 0.875, 0.5, 0.875, 0.5068, 0.625, 0.5068, 0.375, 0.25, 0.625, 0.25, 0.625, 0.5, 0.375, 0.5, 0.375, 0.75, 0.625, 0.75, 0.625, 1.0, 0.375, 1.0, 0.375, 0.2432, 0.625, 0.2432, 0.625, 0.25, 0.375, 0.25, 0.375, 0.5, 0.625, 0.5, 0.625, 0.5068, 0.375, 0.5068, 0.625, 0.7432, 0.875, 0.7432, 0.875, 0.75, 0.625, 0.75, 0.125, 0.7432, 0.375, 0.7432, 0.375, 0.75, 0.125, 0.75, 0.375, 0.7432, 0.625, 0.7432, 0.625, 0.75, 0.375, 0.75, 0.125, 0.5, 0.375, 0.5, 0.375, 0.5068, 0.125, 0.5068, 0.875, 0.7432, 0.625, 0.7432, 0.625, 0.5068, 0.875, 0.5068, 0.375, 0.7432, 0.125, 0.7432, 0.125, 0.5068, 0.375, 0.5068, 0.625, 0.7432, 0.375, 0.7432, 0.375, 0.5068, 0.625, 0.5068, 0.625, 0.2432, 0.375, 0.2432, 0.375, 0.006784, 0.625, 0.006784, 0.375, 0.0, 0.625, 0.0, 0.625, 0.006784, 0.375, 0.006784])
me_cube_005.materials.append(mat_material_001)
me_cube_005.update()
me_cube_002 = bpy.data.meshes.new('Cube.002')
me_cube_002.from_pydata([(-1.0, -1.466, -1.0), (-1.0, -1.466, 1.0), (-1.0, 2.19, -1.0), (-1.0, 2.19, 1.0), (1.0, -1.466, -1.0), (1.0, -1.466, 1.0), (1.0, 2.19, -1.0), (1.0, 2.19, 1.0), (-1.0, -1.412, -1.0), (-1.0, 2.136, -1.0), (-1.0, 2.136, 1.0), (-1.0, -1.412, 1.0), (1.0, 2.136, -1.0), (1.0, -1.412, -1.0), (1.0, -1.412, 1.0), (1.0, 2.136, 1.0)], [], [(7, 3, 10, 15), (2, 3, 7, 6), (4, 5, 1, 0), (9, 10, 3, 2), (6, 7, 15, 12), (14, 11, 1, 5), (8, 13, 4, 0), (13, 14, 5, 4), (2, 6, 12, 9), (11, 14, 15, 10), (13, 8, 9, 12), (14, 13, 12, 15), (10, 9, 8, 11), (0, 1, 11, 8)])
_uv = me_cube_002.uv_layers.new(name='UVMap')
_uv.uv.foreach_set('vector', [0.625, 0.5, 0.875, 0.5, 0.875, 0.5068, 0.625, 0.5068, 0.375, 0.25, 0.625, 0.25, 0.625, 0.5, 0.375, 0.5, 0.375, 0.75, 0.625, 0.75, 0.625, 1.0, 0.375, 1.0, 0.375, 0.2432, 0.625, 0.2432, 0.625, 0.25, 0.375, 0.25, 0.375, 0.5, 0.625, 0.5, 0.625, 0.5068, 0.375, 0.5068, 0.625, 0.7432, 0.875, 0.7432, 0.875, 0.75, 0.625, 0.75, 0.125, 0.7432, 0.375, 0.7432, 0.375, 0.75, 0.125, 0.75, 0.375, 0.7432, 0.625, 0.7432, 0.625, 0.75, 0.375, 0.75, 0.125, 0.5, 0.375, 0.5, 0.375, 0.5068, 0.125, 0.5068, 0.875, 0.7432, 0.625, 0.7432, 0.625, 0.5068, 0.875, 0.5068, 0.375, 0.7432, 0.125, 0.7432, 0.125, 0.5068, 0.375, 0.5068, 0.625, 0.7432, 0.375, 0.7432, 0.375, 0.5068, 0.625, 0.5068, 0.625, 0.2432, 0.375, 0.2432, 0.375, 0.006784, 0.625, 0.006784, 0.375, 0.0, 0.625, 0.0, 0.625, 0.006784, 0.375, 0.006784])
me_cube_002.materials.append(mat_material_001)
me_cube_002.update()
me_circle_001 = bpy.data.meshes.new('Circle.001')
me_circle_001.from_pydata([(0.0, 0.0, -0.1416), (0.0, 1.0, 0.0), (-0.3006, 0.4067, 0.01671), (-0.9511, 0.309, 0.0), (-0.4825, -0.1529, 0.01671), (-0.5878, -0.809, 0.0), (-0.006444, -0.4987, 0.01671), (0.5878, -0.809, 0.0), (0.4696, -0.1529, 0.01671), (0.9511, 0.309, 0.0), (0.2878, 0.4067, 0.01671), (-0.3006, 0.4067, 0.1877), (0.0, 1.0, 0.2044), (0.0, 0.0, 0.346), (-0.9511, 0.309, 0.2044), (-0.4825, -0.1529, 0.1877), (-0.5878, -0.809, 0.2044), (-0.006444, -0.4987, 0.1877), (0.5878, -0.809, 0.2044), (0.4696, -0.1529, 0.1877), (0.9511, 0.309, 0.2044), (0.2878, 0.4067, 0.1877)], [], [(0, 2, 1), (0, 3, 2), (0, 4, 3), (0, 5, 4), (0, 6, 5), (0, 7, 6), (0, 8, 7), (0, 9, 8), (0, 10, 9), (0, 1, 10), (13, 12, 11), (13, 11, 14), (13, 14, 15), (13, 15, 16), (13, 16, 17), (13, 17, 18), (13, 18, 19), (13, 19, 20), (13, 20, 21), (13, 21, 12), (8, 9, 20, 19), (3, 4, 15, 14), (10, 1, 12, 21), (5, 6, 17, 16), (7, 8, 19, 18), (2, 3, 14, 11), (1, 2, 11, 12), (9, 10, 21, 20), (4, 5, 16, 15), (6, 7, 18, 17)])
me_circle_001.polygons.foreach_set('use_smooth', [True] * 30)
_uv = me_circle_001.uv_layers.new(name='UVMap')
_uv.uv.foreach_set('vector', [0.5, 0.5, 0.2061, 0.9045, 0.5, 1.0, 0.5, 0.5, 0.02447, 0.6545, 0.2061, 0.9045, 0.5, 0.5, 0.02447, 0.3455, 0.02447, 0.6545, 0.5, 0.5, 0.2061, 0.09549, 0.02447, 0.3455, 0.5, 0.5, 0.5, 0.0, 0.2061, 0.09549, 0.5, 0.5, 0.7939, 0.09549, 0.5, 0.0, 0.5, 0.5, 0.9755, 0.3455, 0.7939, 0.09549, 0.5, 0.5, 0.9755, 0.6545, 0.9755, 0.3455, 0.5, 0.5, 0.7939, 0.9045, 0.9755, 0.6545, 0.5, 0.5, 0.5, 1.0, 0.7939, 0.9045, 0.5, 0.5, 0.5, 1.0, 0.2061, 0.9045, 0.5, 0.5, 0.2061, 0.9045, 0.02447, 0.6545, 0.5, 0.5, 0.02447, 0.6545, 0.02447, 0.3455, 0.5, 0.5, 0.02447, 0.3455, 0.2061, 0.09549, 0.5, 0.5, 0.2061, 0.09549, 0.5, 0.0, 0.5, 0.5, 0.5, 0.0, 0.7939, 0.09549, 0.5, 0.5, 0.7939, 0.09549, 0.9755, 0.3455, 0.5, 0.5, 0.9755, 0.3455, 0.9755, 0.6545, 0.5, 0.5, 0.9755, 0.6545, 0.7939, 0.9045, 0.5, 0.5, 0.7939, 0.9045, 0.5, 1.0, 0.9755, 0.3455, 0.9755, 0.6545, 0.9755, 0.6545, 0.9755, 0.3455, 0.02447, 0.6545, 0.02447, 0.3455, 0.02447, 0.3455, 0.02447, 0.6545, 0.7939, 0.9045, 0.5, 1.0, 0.5, 1.0, 0.7939, 0.9045, 0.2061, 0.09549, 0.5, 0.0, 0.5, 0.0, 0.2061, 0.09549, 0.7939, 0.09549, 0.9755, 0.3455, 0.9755, 0.3455, 0.7939, 0.09549, 0.2061, 0.9045, 0.02447, 0.6545, 0.02447, 0.6545, 0.2061, 0.9045, 0.5, 1.0, 0.2061, 0.9045, 0.2061, 0.9045, 0.5, 1.0, 0.9755, 0.6545, 0.7939, 0.9045, 0.7939, 0.9045, 0.9755, 0.6545, 0.02447, 0.3455, 0.2061, 0.09549, 0.2061, 0.09549, 0.02447, 0.3455, 0.5, 0.0, 0.7939, 0.09549, 0.7939, 0.09549, 0.5, 0.0])
me_circle_001.materials.append(mat_material_001)
me_circle_001.update()

# ---- curves / text
cu_nurbspath_020 = bpy.data.curves.new('NurbsPath.020', 'CURVE')
cu_nurbspath_020.dimensions = '3D'
_sp = cu_nurbspath_020.splines.new('NURBS'); _sp.points.add(35)
_sp.points.foreach_set('co', [1.388, 3.971, 6.893e-08, 1.0, 2.388, 3.971, 6.893e-08, 1.0, 6.629, 3.788, 6.559e-08, 1.0, 7.417, 3.284, 5.643e-08, 1.0, 1.794, 2.11, 3.508e-08, 1.0, 1.042, 2.248, 3.757e-08, 1.0, 3.839, 1.096, 1.663e-08, 1.0, 6.493, 0.1567, -4.543e-10, 1.0, 5.248, -0.3443, -9.567e-09, 1.0, 0.3471, 0.8322, 1.183e-08, 1.0, -0.3349, 1.324, 2.077e-08, 1.0, 0.9607, -0.4731, -1.191e-08, 1.0, 2.759, -1.806, -3.616e-08, 1.0, 2.762, -2.31, -4.532e-08, 1.0, 1.031, -1.872, -3.735e-08, 1.0, -0.9732, -0.3517, -9.702e-09, 1.0, -2.261, 1.73, 2.816e-08, 1.0, -2.66, 1.381, 2.182e-08, 1.0, -2.411, -0.5119, -1.262e-08, 1.0, -0.331, -2.225, -4.378e-08, 1.0, -0.1186, -2.959, -5.713e-08, 1.0, -2.283, -2.17, -4.278e-08, 1.0, -3.77, -0.4929, -1.227e-08, 1.0, -4.219, -0.7128, -1.627e-08, 1.0, -3.218, -2.743, -5.321e-08, 1.0, -2.109, -3.454, -6.613e-08, 1.0, -3.416, -3.608, -6.893e-08, 1.0, -4.507, -2.83, -5.479e-08, 1.0, -5.61, -1.144, 2.784e-08, 1.0, -6.083, -1.552, 2.044e-08, 1.0, -6.093, -2.063, 1.113e-08, 1.0, -5.043, -3.708, -1.879e-08, 1.0, -4.829, -3.971, -2.357e-08, 1.0, -6.056, -3.522, -1.54e-08, 1.0, -7.16, -2.282, 7.163e-09, 1.0, -7.417, -1.528, 2.087e-08, 1.0])
_sp.order_u = 5
_sp.order_v = 0
_sp.use_endpoint_u = True
cu_nurbspath_020.materials.append(mat_material_002)
cu_nurbspath_020.use_path = True
cu_nurbspath_020.bevel_depth = 0.13
cu_nurbspath_020.fill_mode = 'FULL'
cu_nurbspath_019 = bpy.data.curves.new('NurbsPath.019', 'CURVE')
cu_nurbspath_019.dimensions = '3D'
_sp = cu_nurbspath_019.splines.new('NURBS'); _sp.points.add(33)
_sp.points.foreach_set('co', [-2.0, 0.0, 0.0, 1.0, 0.006789, 6.465, -1.846e-07, 1.0, 5.458, -0.2649, 7.567e-09, 1.0, 9.213, -3.285, 9.383e-08, 1.0, 13.76, 0.212, -6.054e-09, 1.0, 17.42, 2.226, -6.357e-08, 1.0, 21.71, 2.332, -6.659e-08, 1.0, 24.2, -0.2649, 7.567e-09, 1.0, 25.16, -1.166, 3.33e-08, 1.0, 21.02, 0.3179, -9.081e-09, 1.0, 17.1, -0.5299, 1.513e-08, 1.0, 13.82, -2.543, 7.265e-08, 1.0, 13.6, -4.451, 1.271e-07, 1.0, 16.36, -4.663, 1.332e-07, 1.0, 19.27, -3.232, 9.232e-08, 1.0, 21.55, -4.398, 1.256e-07, 1.0, 25.32, -2.967, 8.475e-08, 1.0, 28.23, -6.465, 1.846e-07, 1.0, 27.28, -9.22, 2.633e-07, 1.0, 24.47, -9.75, 2.785e-07, 1.0, 23.62, -9.856, 2.815e-07, 1.0, 25.05, -8.319, 2.376e-07, 1.0, 25.0, -6.465, 1.846e-07, 1.0, 21.98, -6.624, 1.892e-07, 1.0, 19.17, -8.902, 2.543e-07, 1.0, 20.71, -11.34, 3.239e-07, 1.0, 23.2, -13.83, 5.516e-07, 1.0, 28.81, -14.04, 5.577e-07, 1.0, 20.92, -16.59, 6.303e-07, 1.0, 28.65, -18.18, 6.757e-07, 1.0, 28.23, -19.82, 7.227e-07, 1.0, 31.3, -19.82, 7.227e-07, 1.0, 33.85, -20.14, 7.317e-07, 1.0, 34.11, -23.53, 8.286e-07, 1.0])
_sp.order_u = 5
_sp.order_v = 0
_sp.use_endpoint_u = True
cu_nurbspath_019.materials.append(mat_material_002)
cu_nurbspath_019.use_path = True
cu_nurbspath_019.bevel_depth = 0.36
cu_nurbspath_019.fill_mode = 'FULL'
cu_nurbspath_018 = bpy.data.curves.new('NurbsPath.018', 'CURVE')
cu_nurbspath_018.dimensions = '3D'
_sp = cu_nurbspath_018.splines.new('NURBS'); _sp.points.add(96)
_sp.points.foreach_set('co', [-2.0, 0.0, 0.0, 1.0, -1.067, -0.9239, 2.639e-08, 1.0, -0.0504, -2.385, 6.813e-08, 1.0, 2.142, -0.7223, 2.063e-08, 1.0, 4.453, -0.504, 1.439e-08, 1.0, 6.339, -0.8426, 2.407e-08, 1.0, 7.525, -1.98, 5.654e-08, 1.0, 7.428, -3.431, 9.799e-08, 1.0, 6.291, -4.471, 1.277e-07, 1.0, 6.243, -5.56, 1.588e-07, 1.0, 6.63, -6.189, 1.768e-07, 1.0, 7.88, -6.128, 1.75e-07, 1.0, 9.049, -5.423, 1.549e-07, 1.0, 9.492, -4.717, 1.347e-07, 1.0, 8.948, -3.991, 1.14e-07, 1.0, 7.98, -3.971, 1.134e-07, 1.0, 9.17, -3.508, 1.002e-07, 1.0, 10.36, -3.931, 1.123e-07, 1.0, 10.66, -5.282, 1.508e-07, 1.0, 9.674, -6.31, 1.802e-07, 1.0, 8.303, -6.854, 1.958e-07, 1.0, 7.577, -7.499, 2.142e-07, 1.0, 6.771, -8.023, 2.292e-07, 1.0, 8.484, -7.781, 2.222e-07, 1.0, 9.936, -7.076, 2.021e-07, 1.0, 11.27, -6.713, 1.917e-07, 1.0, 12.35, -6.672, 1.906e-07, 1.0, 13.2, -7.701, 2.199e-07, 1.0, 12.01, -8.446, 2.412e-07, 1.0, 11.71, -8.386, 2.395e-07, 1.0, 12.11, -7.781, 2.222e-07, 1.0, 11.77, -7.459, 2.13e-07, 1.0, 10.84, -7.761, 2.217e-07, 1.0, 9.069, -8.285, 2.366e-07, 1.0, 7.255, -8.93, 2.551e-07, 1.0, 5.259, -8.628, 2.464e-07, 1.0, 4.231, -7.902, 2.257e-07, 1.0, 4.352, -6.995, 1.24e-07, 1.0, 3.324, -8.346, 2.384e-07, 1.0, 3.888, -10.56, 4.452e-07, 1.0, 5.037, -11.43, 4.863e-07, 1.0, 6.993, -11.21, 4.176e-07, 1.0, 8.545, -11.37, 4.222e-07, 1.0, 9.533, -11.79, 4.343e-07, 1.0, 9.653, -12.64, 4.585e-07, 1.0, 8.968, -13.63, 4.867e-07, 1.0, 7.013, -14.49, 5.115e-07, 1.0, 4.977, -15.86, 5.506e-07, 1.0, 3.425, -16.69, 5.742e-07, 1.0, 2.86, -17.56, 5.99e-07, 1.0, 3.122, -18.53, 6.266e-07, 1.0, 3.828, -19.09, 6.428e-07, 1.0, 3.404, -19.01, 6.404e-07, 1.0, 2.538, -18.24, 6.186e-07, 1.0, 2.356, -16.93, 5.811e-07, 1.0, 2.9, -16.17, 5.593e-07, 1.0, 3.848, -15.36, 5.362e-07, 1.0, 4.977, -14.51, 5.121e-07, 1.0, 5.964, -13.69, 4.884e-07, 1.0, 5.823, -12.84, 4.643e-07, 1.0, 4.977, -12.56, 4.562e-07, 1.0, 3.969, -12.72, 4.608e-07, 1.0, 2.981, -12.88, 4.654e-07, 1.0, 1.772, -12.44, 4.527e-07, 1.0, 1.63, -11.37, 4.222e-07, 1.0, 1.63, -10.3, 3.917e-07, 1.0, 1.872, -9.696, 3.744e-07, 1.0, 1.147, -10.02, 3.837e-07, 1.0, 0.562, -10.52, 3.981e-07, 1.0, -0.3854, -11.31, 4.205e-07, 1.0, -0.4459, -12.82, 4.637e-07, 1.0, -0.4109, -13.25, 4.76e-07, 1.0, -0.8775, -12.63, 4.584e-07, 1.0, -1.029, -11.62, 4.294e-07, 1.0, -0.8659, -10.63, 4.01e-07, 1.0, -0.09591, -9.718, 3.751e-07, 1.0, 0.744, -8.831, 3.497e-07, 1.0, 1.747, -8.329, 3.354e-07, 1.0, 2.144, -7.723, 3.181e-07, 1.0, 2.132, -6.86, 2.934e-07, 1.0, 1.829, -6.148, 2.731e-07, 1.0, 1.187, -5.81, 2.634e-07, 1.0, 1.444, -6.825, 2.924e-07, 1.0, 1.176, -7.711, 3.177e-07, 1.0, 0.1724, -8.003, 3.261e-07, 1.0, -0.9708, -7.979, 3.254e-07, 1.0, -1.783, -7.769, 3.194e-07, 1.0, -2.021, -7.587, 3.142e-07, 1.0, -1.223, -7.559, 3.134e-07, 1.0, -0.5789, -7.392, 3.086e-07, 1.0, 0.03708, -7.112, 3.006e-07, 1.0, 0.499, -6.58, 2.854e-07, 1.0, 0.2891, -5.698, 2.602e-07, 1.0, -0.5089, -4.97, 2.394e-07, 1.0, -1.601, -4.718, 2.323e-07, 1.0, -2.539, -4.13, 2.155e-07, 1.0, -2.609, -2.17, -0.0373, 1.0])
_sp.order_u = 5
_sp.order_v = 0
_sp.use_endpoint_u = True
cu_nurbspath_018.materials.append(mat_material_002)
cu_nurbspath_018.use_path = True
cu_nurbspath_018.bevel_depth = 0.19
cu_nurbspath_018.fill_mode = 'FULL'
cu_nurbspath_017 = bpy.data.curves.new('NurbsPath.017', 'CURVE')
cu_nurbspath_017.dimensions = '3D'
_sp = cu_nurbspath_017.splines.new('NURBS'); _sp.points.add(75)
_sp.points.foreach_set('co', [3.05, 3.23, -1.142e-07, 1.0, 0.429, 3.972, -1.405e-07, 1.0, -0.385, 3.993, -1.412e-07, 1.0, 0.2317, 3.292, -1.164e-07, 1.0, 0.1386, 3.033, -1.073e-07, 1.0, -2.009, 3.374, -1.193e-07, 1.0, -3.509, 3.294, -1.165e-07, 1.0, -3.191, 3.088, -1.092e-07, 1.0, -2.171, 2.313, -8.181e-08, 1.0, -2.325, 2.018, -7.138e-08, 1.0, -2.775, 2.31, -8.171e-08, 1.0, -4.455, 3.025, -1.07e-07, 1.0, -5.22, 2.976, -1.053e-07, 1.0, -4.723, 2.409, -8.52e-08, 1.0, -3.966, 1.692, -5.984e-08, 1.0, -4.056, 1.524, -5.392e-08, 1.0, -6.445, 1.928, -6.821e-08, 1.0, -7.78, 1.553, -5.494e-08, 1.0, -7.555, 1.407, -4.978e-08, 1.0, -6.342, 1.015, -3.591e-08, 1.0, -6.41, 0.7957, -2.814e-08, 1.0, -8.29, 0.4336, -1.534e-08, 1.0, -10.81, 0.4867, -1.721e-08, 1.0, -12.18, 0.7652, -2.707e-08, 1.0, -12.03, 0.5703, -2.017e-08, 1.0, -11.26, -0.1313, 4.644e-09, 1.0, -10.24, -0.4762, 1.684e-08, 1.0, -8.686, -0.2967, 1.05e-08, 1.0, -8.416, -0.6289, 2.224e-08, 1.0, -9.493, -1.058, 3.741e-08, 1.0, -10.81, -1.205, 4.262e-08, 1.0, -12.58, -1.219, 4.313e-08, 1.0, -14.39, -0.968, 3.424e-08, 1.0, -14.86, -1.003, 3.547e-08, 1.0, -13.08, -1.82, 6.436e-08, 1.0, -11.38, -1.792, 6.337e-08, 1.0, -10.03, -1.95, 6.897e-08, 1.0, -9.926, -2.062, 7.293e-08, 1.0, -11.53, -2.413, 8.536e-08, 1.0, -14.05, -2.798, 9.896e-08, 1.0, -16.41, -2.739, 9.688e-08, 1.0, -19.28, -2.642, 9.344e-08, 1.0, -21.53, -2.102, 7.436e-08, 1.0, -21.35, -2.377, 8.409e-08, 1.0, -18.89, -3.712, 1.313e-07, 1.0, -16.5, -4.024, 1.423e-07, 1.0, -13.99, -4.051, 1.433e-07, 1.0, -11.41, -3.945, 1.395e-07, 1.0, -11.71, -4.329, 1.531e-07, 1.0, -14.09, -5.041, 1.783e-07, 1.0, -16.73, -5.418, 1.916e-07, 1.0, -18.14, -5.287, 1.87e-07, 1.0, -18.16, -5.576, 1.972e-07, 1.0, -16.08, -6.102, 2.158e-07, 1.0, -13.99, -5.862, 2.073e-07, 1.0, -12.39, -5.352, 1.893e-07, 1.0, -12.23, -5.499, 1.945e-07, 1.0, -12.8, -6.031, 2.133e-07, 1.0, -12.45, -5.992, 2.119e-07, 1.0, -10.11, -5.219, 1.846e-07, 1.0, -7.018, -3.558, 1.259e-07, 1.0, -5.464, -1.859, 6.577e-08, 1.0, -4.39, -1.973, 6.979e-08, 1.0, -2.811, -1.25, 4.42e-08, 1.0, -1.74, -1.139, 4.03e-08, 1.0, -0.2386, -0.3675, 1.3e-08, 1.0, -0.2186, -0.5685, 2.011e-08, 1.0, 0.4984, -0.8835, 3.125e-08, 1.0, 1.612, -1.399, 4.949e-08, 1.0, 2.626, -1.719, 6.081e-08, 1.0, 1.612, -1.399, 4.949e-08, 1.0, 0.4984, -0.8835, 3.125e-08, 1.0, -0.2186, -0.5685, 2.011e-08, 1.0, -0.2386, -0.3675, 1.3e-08, 1.0, 1.0, 0.0, 0.0, 1.0, 2.05, -0.3852, 4.748e-08, 1.0])
_sp.order_u = 5
_sp.order_v = 0
_sp.use_endpoint_u = True
cu_nurbspath_017.materials.append(mat_material_002)
cu_nurbspath_017.use_path = True
cu_nurbspath_017.bevel_depth = 0.14
cu_nurbspath_017.fill_mode = 'FULL'
cu_nurbspath_016 = bpy.data.curves.new('NurbsPath.016', 'CURVE')
cu_nurbspath_016.dimensions = '3D'
_sp = cu_nurbspath_016.splines.new('NURBS'); _sp.points.add(276)
_sp.points.foreach_set('co', [25.59, 26.45, -1.824e-06, 1.0, 29.68, 26.67, -1.838e-06, 1.0, 31.99, 26.25, -1.811e-06, 1.0, 34.97, 21.8, -1.529e-06, 1.0, 40.28, 12.18, -9.184e-07, 1.0, 42.7, 10.47, -8.097e-07, 1.0, 50.62, 7.448, -6.182e-07, 1.0, 60.83, 3.94, -3.956e-07, 1.0, 66.17, 3.036, -3.383e-07, 1.0, 71.55, 5.279, -4.806e-07, 1.0, 77.09, 6.539, -5.605e-07, 1.0, 76.71, 7.783, -6.395e-07, 1.0, 71.66, 10.72, -8.257e-07, 1.0, 69.07, 11.84, -8.97e-07, 1.0, 62.02, 8.995, -7.163e-07, 1.0, 60.71, 8.479, -6.836e-07, 1.0, 52.14, 10.2, -7.926e-07, 1.0, 47.24, 12.32, -9.274e-07, 1.0, 45.7, 14.9, -1.091e-06, 1.0, 48.99, 18.47, -1.317e-06, 1.0, 51.41, 21.74, -1.525e-06, 1.0, 55.68, 29.87, -2.041e-06, 1.0, 56.29, 31.27, -2.13e-06, 1.0, 62.05, 29.6, -2.024e-06, 1.0, 66.09, 26.44, -1.823e-06, 1.0, 70.37, 24.42, -1.695e-06, 1.0, 75.88, 25.44, -1.76e-06, 1.0, 81.62, 28.69, -1.966e-06, 1.0, 84.92, 28.84, -1.976e-06, 1.0, 89.18, 25.42, -1.758e-06, 1.0, 95.36, 18.58, -1.324e-06, 1.0, 98.77, 11.86, -8.982e-07, 1.0, 102.2, 14.13, -1.042e-06, 1.0, 103.8, 19.76, -1.399e-06, 1.0, 103.2, 23.32, -1.625e-06, 1.0, 92.9, 27.88, -1.914e-06, 1.0, 89.19, 31.98, -2.175e-06, 1.0, 86.42, 35.18, -2.378e-06, 1.0, 84.44, 35.79, -2.416e-06, 1.0, 81.18, 33.45, -2.268e-06, 1.0, 80.29, 35.42, -2.393e-06, 1.0, 75.84, 34.36, -2.326e-06, 1.0, 74.37, 36.16, -2.44e-06, 1.0, 72.25, 40.48, -2.714e-06, 1.0, 71.72, 44.62, -2.977e-06, 1.0, 73.77, 44.74, -2.984e-06, 1.0, 80.78, 43.27, -2.891e-06, 1.0, 86.93, 41.53, -2.78e-06, 1.0, 93.33, 39.42, -2.647e-06, 1.0, 99.33, 34.65, -2.344e-06, 1.0, 108.1, 24.3, -1.687e-06, 1.0, 112.6, 17.17, -1.235e-06, 1.0, 115.7, 20.24, -1.43e-06, 1.0, 116.6, 25.69, -1.775e-06, 1.0, 115.3, 29.75, -2.033e-06, 1.0, 113.5, 29.62, -2.025e-06, 1.0, 110.5, 29.97, -2.047e-06, 1.0, 105.2, 35.25, -2.382e-06, 1.0, 97.07, 44.78, -2.987e-06, 1.0, 94.47, 44.74, -2.985e-06, 1.0, 88.0, 47.46, -3.157e-06, 1.0, 82.18, 53.4, -3.534e-06, 1.0, 71.99, 64.63, -4.246e-06, 1.0, 65.91, 70.18, -4.598e-06, 1.0, 58.61, 71.93, -4.71e-06, 1.0, 53.53, 72.3, -4.733e-06, 1.0, 50.34, 70.52, -4.62e-06, 1.0, 48.19, 70.54, -4.621e-06, 1.0, 44.86, 69.62, -4.563e-06, 1.0, 41.66, 64.8, -4.388e-06, 1.0, 39.25, 58.58, -3.862e-06, 1.0, 41.66, 64.8, -4.388e-06, 1.0, 44.86, 69.62, -4.563e-06, 1.0, 48.19, 70.54, -4.621e-06, 1.0, 50.77, 72.08, -4.719e-06, 1.0, 50.68, 76.28, -4.986e-06, 1.0, 50.24, 74.89, -4.897e-06, 1.0, 47.13, 72.5, -4.746e-06, 1.0, 44.92, 72.79, -4.764e-06, 1.0, 45.91, 73.52, -4.811e-06, 1.0, 50.21, 78.65, -5.136e-06, 1.0, 50.13, 81.92, -5.344e-06, 1.0, 47.7, 78.82, -5.147e-06, 1.0, 45.64, 80.38, -5.246e-06, 1.0, 47.12, 81.31, -5.305e-06, 1.0, 51.04, 85.36, -5.561e-06, 1.0, 54.02, 92.05, -5.986e-06, 1.0, 52.4, 92.92, -6.041e-06, 1.0, 47.85, 86.65, -5.644e-06, 1.0, 42.49, 84.82, -5.527e-06, 1.0, 41.02, 85.46, -5.568e-06, 1.0, 40.72, 87.08, -5.671e-06, 1.0, 48.17, 91.05, -5.943e-06, 1.0, 54.01, 104.2, -6.777e-06, 1.0, 53.24, 112.7, -7.318e-06, 1.0, 50.3, 102.9, -6.697e-06, 1.0, 37.01, 92.15, -6.013e-06, 1.0, 33.07, 95.01, -6.195e-06, 1.0, 32.12, 96.14, -6.266e-06, 1.0, 38.58, 100.1, -6.517e-06, 1.0, 47.46, 111.6, -7.249e-06, 1.0, 50.37, 122.0, -7.907e-06, 1.0, 48.17, 120.2, -7.794e-06, 1.0, 31.34, 99.64, -6.488e-06, 1.0, 29.56, 99.84, -6.501e-06, 1.0, 44.65, 120.7, -7.827e-06, 1.0, 43.01, 124.9, -8.091e-06, 1.0, 31.71, 109.1, -7.089e-06, 1.0, 29.62, 110.6, -7.183e-06, 1.0, 41.11, 126.2, -8.171e-06, 1.0, 46.92, 136.6, -8.832e-06, 1.0, 45.69, 137.4, -8.884e-06, 1.0, 36.09, 129.5, -8.382e-06, 1.0, 23.31, 109.3, -7.101e-06, 1.0, 22.48, 109.4, -7.106e-06, 1.0, 30.54, 128.3, -8.307e-06, 1.0, 32.1, 138.0, -8.923e-06, 1.0, 30.87, 139.2, -8.997e-06, 1.0, 30.39, 135.4, -8.757e-06, 1.0, 24.77, 121.8, -7.891e-06, 1.0, 23.58, 121.3, -7.866e-06, 1.0, 27.99, 132.5, -8.575e-06, 1.0, 29.98, 143.9, -9.296e-06, 1.0, 27.64, 148.7, -9.602e-06, 1.0, 27.38, 147.7, -9.535e-06, 1.0, 26.54, 142.2, -9.186e-06, 1.0, 22.52, 131.3, -8.5e-06, 1.0, 19.44, 123.7, -8.013e-06, 1.0, 18.82, 123.9, -8.027e-06, 1.0, 20.55, 128.8, -8.337e-06, 1.0, 21.48, 135.5, -8.763e-06, 1.0, 21.41, 140.4, -9.077e-06, 1.0, 19.52, 137.1, -8.863e-06, 1.0, 17.76, 132.0, -8.542e-06, 1.0, 17.36, 132.0, -8.541e-06, 1.0, 18.78, 149.8, -9.671e-06, 1.0, 19.33, 165.8, -1.069e-05, 1.0, 16.57, 174.6, -1.124e-05, 1.0, 15.66, 176.2, -1.134e-05, 1.0, 15.08, 175.8, -1.132e-05, 1.0, 10.75, 136.2, -8.81e-06, 1.0, 10.17, 129.6, -8.391e-06, 1.0, 9.299, 130.0, -8.415e-06, 1.0, 7.969, 146.0, -9.428e-06, 1.0, 4.007, 173.6, -1.118e-05, 1.0, -1.969, 184.4, -1.187e-05, 1.0, -3.146, 184.6, -1.188e-05, 1.0, -2.129, 169.7, -1.093e-05, 1.0, 0.7382, 139.7, -9.029e-06, 1.0, 0.178, 137.4, -8.886e-06, 1.0, -0.6077, 137.2, -8.872e-06, 1.0, -1.197, 142.2, -9.192e-06, 1.0, -4.93, 160.5, -1.035e-05, 1.0, -10.03, 178.8, -1.151e-05, 1.0, -15.82, 190.4, -1.225e-05, 1.0, -20.8, 199.0, -1.28e-05, 1.0, -21.67, 198.8, -1.278e-05, 1.0, -16.71, 176.3, -1.136e-05, 1.0, -12.13, 154.7, -9.985e-06, 1.0, -6.926, 137.7, -8.901e-06, 1.0, -7.848, 138.9, -8.979e-06, 1.0, -8.733, 138.9, -8.981e-06, 1.0, -32.65, 180.5, -1.162e-05, 1.0, -36.38, 185.1, -1.191e-05, 1.0, -36.53, 184.2, -1.185e-05, 1.0, -18.26, 136.6, -8.834e-06, 1.0, -15.47, 131.4, -8.502e-06, 1.0, -16.49, 131.9, -8.535e-06, 1.0, -20.17, 135.6, -8.768e-06, 1.0, -24.88, 140.5, -9.082e-06, 1.0, -24.81, 139.2, -9.001e-06, 1.0, -21.5, 133.3, -8.624e-06, 1.0, -16.7, 122.1, -7.916e-06, 1.0, -14.32, 117.1, -7.596e-06, 1.0, -15.29, 118.2, -7.666e-06, 1.0, -19.38, 123.8, -8.021e-06, 1.0, -22.1, 126.6, -8.201e-06, 1.0, -22.07, 124.5, -8.064e-06, 1.0, -13.59, 112.5, -7.306e-06, 1.0, -15.7, 112.4, -7.296e-06, 1.0, -21.73, 118.3, -7.675e-06, 1.0, -22.27, 116.5, -7.56e-06, 1.0, -11.72, 103.6, -6.738e-06, 1.0, -10.3, 101.1, -6.578e-06, 1.0, -14.54, 102.0, -6.641e-06, 1.0, -14.07, 101.5, -6.605e-06, 1.0, -8.33, 96.48, -6.288e-06, 1.0, -1.034, 88.17, -5.761e-06, 1.0, -0.7992, 85.68, -5.602e-06, 1.0, 8.358, 73.92, -4.857e-06, 1.0, 7.525, 68.42, -4.507e-06, 1.0, 7.554, 54.96, -3.653e-06, 1.0, 7.825, 44.84, -3.011e-06, 1.0, 3.711, 39.72, -2.687e-06, 1.0, -12.98, 33.65, -2.301e-06, 1.0, -20.25, 27.24, -1.894e-06, 1.0, -24.24, 24.73, -1.735e-06, 1.0, -27.03, 25.02, -1.754e-06, 1.0, -33.97, 28.78, -1.992e-06, 1.0, -33.22, 28.2, -1.956e-06, 1.0, -26.69, 20.8, -1.486e-06, 1.0, -26.94, 20.24, -1.45e-06, 1.0, -30.95, 19.77, -1.421e-06, 1.0, -30.94, 16.56, -1.217e-06, 1.0, -29.94, 12.12, -9.349e-07, 1.0, -29.22, 9.783, -7.868e-07, 1.0, -28.22, 8.631, -7.137e-07, 1.0, -27.02, 7.53, -6.439e-07, 1.0, -28.07, 5.435, -5.11e-07, 1.0, -28.56, 3.53, -3.901e-07, 1.0, -27.31, 2.075, -2.978e-07, 1.0, -25.66, 0.8798, -2.219e-07, 1.0, -22.06, 1.532, -1.031e-07, 1.0, -24.14, 1.616, -2.686e-07, 1.0, -25.92, 3.397, -3.817e-07, 1.0, -25.88, 6.03, -5.487e-07, 1.0, -22.87, 5.443, -5.115e-07, 1.0, -21.14, 3.975, -2.522e-07, 1.0, -20.98, 2.125, -1.348e-07, 1.0, -20.7, -0.4507, 2.86e-08, 1.0, -19.11, -2.875, 1.824e-07, 1.0, -16.59, -3.726, 2.364e-07, 1.0, -13.98, -4.374, 2.775e-07, 1.0, -11.94, -3.095, 1.964e-07, 1.0, -9.549, -0.4727, 2.999e-08, 1.0, -10.36, -0.4578, 2.905e-08, 1.0, -13.27, -2.278, 1.446e-07, 1.0, -15.61, -2.031, 1.289e-07, 1.0, -17.6, -0.7357, 4.668e-08, 1.0, -18.98, 2.412, -1.531e-07, 1.0, -18.06, 1.533, -9.728e-08, 1.0, -16.29, -0.1497, 9.495e-09, 1.0, -14.08, -0.3847, 2.441e-08, 1.0, -11.33, 1.407, -8.93e-08, 1.0, -12.21, 1.498, -9.504e-08, 1.0, -14.86, 1.155, -7.328e-08, 1.0, -16.84, 2.589, -1.643e-07, 1.0, -18.01, 3.87, -2.455e-07, 1.0, -16.51, 4.901, -3.11e-07, 1.0, -7.221, 3.874, -2.458e-07, 1.0, -1.466, -3.384, 2.147e-07, 1.0, 4.417, -1.55, 9.836e-08, 1.0, 7.097, -1.031, 6.541e-08, 1.0, 8.22, 3.173, -2.013e-07, 1.0, 8.005, 6.36, -4.035e-07, 1.0, 4.465, 8.093, -5.135e-07, 1.0, -0.7102, 9.737, -6.178e-07, 1.0, -3.236, 15.42, -9.786e-07, 1.0, -4.87, 18.21, -1.155e-06, 1.0, -3.411, 19.66, -1.247e-06, 1.0, 2.894, 17.89, -1.135e-06, 1.0, 8.295, 15.48, -9.825e-07, 1.0, 12.47, 12.5, -7.928e-07, 1.0, 18.37, 7.72, -4.899e-07, 1.0, 28.98, 6.45, -4.092e-07, 1.0, 31.38, 6.866, -4.356e-07, 1.0, 45.59, 0.154, 4.174e-07, 1.0, 51.93, -3.866, 6.724e-07, 1.0, 53.47, -4.707, 7.258e-07, 1.0, 59.58, -4.467, 7.106e-07, 1.0, 71.62, -4.947, 7.411e-07, 1.0, 75.62, -5.701, 7.889e-07, 1.0, 76.38, -4.876, 7.366e-07, 1.0, 78.35, -3.012, 6.183e-07, 1.0, 82.26, -2.917, 6.123e-07, 1.0, 87.66, -0.9837, 4.896e-07, 1.0, 88.28, -0.2139, 4.407e-07, 1.0, 89.52, 4.791, 1.232e-07, 1.0, 87.71, 5.403, 8.433e-08, 1.0, 78.94, 4.757, 1.253e-07, 1.0, 78.2, 4.503, 1.415e-07, 1.0, 73.08, -0.5002, 4.589e-07, 1.0, 69.01, -2.028, 5.559e-07, 1.0, 58.23, -0.6487, 4.683e-07, 1.0, 55.15, 0.2265, 4.128e-07, 1.0, 50.75, 3.807, 1.856e-07, 1.0, 46.76, 9.0, -1.439e-07, 1.0])
_sp.order_u = 5
_sp.order_v = 0
_sp.use_endpoint_u = True
cu_nurbspath_016.materials.append(mat_material_002)
cu_nurbspath_016.use_path = True
cu_nurbspath_016.bevel_depth = 0.44
cu_nurbspath_016.fill_mode = 'FULL'

# ---- objects
ob_star18_017 = bpy.data.objects.new('star18.017', me_circle_071)
ob_star18_015 = bpy.data.objects.new('star18.015', me_circle_069)
ob_star18_014 = bpy.data.objects.new('star18.014', me_circle_068)
ob_star18_011 = bpy.data.objects.new('star18.011', me_circle_065)
ob_star18_006 = bpy.data.objects.new('star18.006', me_circle_060)
ob_star18_004 = bpy.data.objects.new('star18.004', me_circle_058)
ob_star18_001 = bpy.data.objects.new('star18.001', me_circle_010)
ob_nurbspath_029 = bpy.data.objects.new('NurbsPath.029', cu_nurbspath_020)
ob_nurbspath_028 = bpy.data.objects.new('NurbsPath.028', cu_nurbspath_019)
ob_nurbspath_027 = bpy.data.objects.new('NurbsPath.027', cu_nurbspath_018)
ob_nurbspath_026 = bpy.data.objects.new('NurbsPath.026', cu_nurbspath_017)
ob_nurbspath_025 = bpy.data.objects.new('NurbsPath.025', cu_nurbspath_016)
ob_cube_017 = bpy.data.objects.new('Cube.017', me_cube_018)
ob_cube_016 = bpy.data.objects.new('Cube.016', me_cube_017)
ob_cube_012 = bpy.data.objects.new('Cube.012', me_cube_012)
ob_cube_007 = bpy.data.objects.new('Cube.007', me_cube_007)
ob_cube_006 = bpy.data.objects.new('Cube.006', me_cube_006)
ob_cube_005 = bpy.data.objects.new('Cube.005', me_cube_005)
ob_cube_002 = bpy.data.objects.new('Cube.002', me_cube_002)
ob_star18_012 = bpy.data.objects.new('star18.012', me_circle_001)

# ---- transforms, parenting, visibility, modifiers, constraints
ob_star18_017.location = (-7.065, 6.999, -0.4882)
ob_star18_017.rotation_euler = (3.142, 3.142, -0.4638)
ob_star18_017.scale = (0.547, 0.547, 0.547)
_m = ob_star18_017.modifiers.new('Bevel', 'BEVEL')
_m.width = 0.026
_m.width_pct = 0.026
_m = ob_star18_017.modifiers.new('Subdivision', 'SUBSURF')
_m.levels = 3
_m.render_levels = 3
ob_star18_015.location = (9.077, 7.485, -0.4882)
ob_star18_015.rotation_euler = (3.142, 3.142, 0.07484)
ob_star18_015.scale = (0.547, 0.547, 0.547)
_m = ob_star18_015.modifiers.new('Bevel', 'BEVEL')
_m.width = 0.026
_m.width_pct = 0.026
_m = ob_star18_015.modifiers.new('Subdivision', 'SUBSURF')
_m.levels = 3
_m.render_levels = 3
ob_star18_014.location = (6.891, -4.574, -0.4882)
ob_star18_014.rotation_euler = (3.142, 3.142, -0.08335)
ob_star18_014.scale = (0.547, 0.547, 0.547)
_m = ob_star18_014.modifiers.new('Bevel', 'BEVEL')
_m.width = 0.026
_m.width_pct = 0.026
_m = ob_star18_014.modifiers.new('Subdivision', 'SUBSURF')
_m.levels = 3
_m.render_levels = 3
ob_star18_011.location = (0.6759, -6.089, -0.4882)
ob_star18_011.rotation_euler = (3.142, 3.142, -0.4638)
ob_star18_011.scale = (0.547, 0.547, 0.547)
_m = ob_star18_011.modifiers.new('Bevel', 'BEVEL')
_m.width = 0.026
_m.width_pct = 0.026
_m = ob_star18_011.modifiers.new('Subdivision', 'SUBSURF')
_m.levels = 3
_m.render_levels = 3
ob_star18_006.location = (-3.793, -5.828, -0.4882)
ob_star18_006.rotation_euler = (3.142, 3.142, -0.1403)
ob_star18_006.scale = (0.547, 0.547, 0.547)
_m = ob_star18_006.modifiers.new('Bevel', 'BEVEL')
_m.width = 0.026
_m.width_pct = 0.026
_m = ob_star18_006.modifiers.new('Subdivision', 'SUBSURF')
_m.levels = 3
_m.render_levels = 3
ob_star18_004.location = (-0.2707, 1.159, -0.4882)
ob_star18_004.rotation_euler = (3.142, 3.142, -0.302)
ob_star18_004.scale = (0.547, 0.547, 0.547)
_m = ob_star18_004.modifiers.new('Bevel', 'BEVEL')
_m.width = 0.026
_m.width_pct = 0.026
_m = ob_star18_004.modifiers.new('Subdivision', 'SUBSURF')
_m.levels = 3
_m.render_levels = 3
ob_star18_001.location = (2.611, -1.995, -0.4882)
ob_star18_001.rotation_euler = (3.142, 3.142, -0.3317)
ob_star18_001.scale = (0.547, 0.547, 0.547)
_m = ob_star18_001.modifiers.new('Bevel', 'BEVEL')
_m.width = 0.026
_m.width_pct = 0.026
_m = ob_star18_001.modifiers.new('Subdivision', 'SUBSURF')
_m.levels = 3
_m.render_levels = 3
ob_nurbspath_029.location = (6.661, 5.55, -0.8152)
ob_nurbspath_029.rotation_euler = (2.086e-07, -1.043e-07, 0.4782)
ob_nurbspath_029.scale = (0.404, 0.4266, 0.2813)
ob_nurbspath_028.location = (-4.794, 6.167, -0.6403)
ob_nurbspath_028.rotation_euler = (2.459e-07, -0.0, 0.0)
ob_nurbspath_028.scale = (0.1363, 0.1363, 0.1363)
ob_nurbspath_027.location = (6.037, -3.389, -0.6935)
ob_nurbspath_027.rotation_euler = (2.459e-07, -0.0, 0.0)
ob_nurbspath_027.scale = (0.2985, 0.2985, 0.2985)
ob_nurbspath_026.location = (-7.148, 6.347, -0.6995)
ob_nurbspath_026.rotation_euler = (1.565e-07, 1.863e-07, -0.995)
ob_nurbspath_026.scale = (0.3815, 0.3815, 0.3815)
ob_nurbspath_025.location = (-6.791, 1.17, -0.6982)
ob_nurbspath_025.rotation_euler = (1.527e-07, 2.086e-07, -1.162)
ob_nurbspath_025.scale = (0.1363, 0.1363, 0.1363)
ob_cube_017.location = (6.558, -4.743, -0.4641)
ob_cube_017.rotation_euler = (1.714e-07, -1.304e-07, 0.6511)
ob_cube_017.scale = (0.07243, 3.107, 0.07243)
_m = ob_cube_017.modifiers.new('Subdivision', 'SUBSURF')
_m.levels = 2
ob_cube_016.location = (2.924, -5.485, -0.4641)
ob_cube_016.rotation_euler = (2.459e-07, -4.284e-08, 0.1972)
ob_cube_016.scale = (0.07243, 3.409, 0.07243)
_m = ob_cube_016.modifiers.new('Subdivision', 'SUBSURF')
_m.levels = 2
ob_cube_012.location = (1.269, -4.965, -0.4641)
ob_cube_012.rotation_euler = (2.012e-07, 1.006e-07, -0.4808)
ob_cube_012.scale = (0.07243, 1.309, 0.07243)
_m = ob_cube_012.modifiers.new('Subdivision', 'SUBSURF')
_m.levels = 2
ob_cube_007.location = (1.648, 2.667, -0.4399)
ob_cube_007.rotation_euler = (6.706e-08, 1.863e-07, -0.9394)
ob_cube_007.scale = (0.07243, 2.46, 0.07243)
_m = ob_cube_007.modifiers.new('Subdivision', 'SUBSURF')
_m.levels = 2
ob_cube_006.location = (-2.028, -2.487, -0.4399)
ob_cube_006.rotation_euler = (2.012e-07, 9.686e-08, -0.4789)
ob_cube_006.scale = (0.07243, 4.058, 0.07243)
_m = ob_cube_006.modifiers.new('Subdivision', 'SUBSURF')
_m.levels = 2
ob_cube_005.location = (1.204, -0.4853, -0.4399)
ob_cube_005.rotation_euler = (1.416e-07, -1.527e-07, 0.7581)
ob_cube_005.scale = (0.07243, 2.199, 0.07243)
_m = ob_cube_005.modifiers.new('Subdivision', 'SUBSURF')
_m.levels = 2
ob_cube_002.location = (-4.381, 4.682, -0.4399)
ob_cube_002.rotation_euler = (3.142, 3.142, 0.858)
ob_cube_002.scale = (0.07243, 2.489, 0.07243)
_m = ob_cube_002.modifiers.new('Subdivision', 'SUBSURF')
_m.levels = 2
ob_star18_012.location = (3.52, -8.737, -0.4882)
ob_star18_012.rotation_euler = (3.142, 3.142, -0.4638)
ob_star18_012.scale = (0.547, 0.547, 0.547)
_m = ob_star18_012.modifiers.new('Bevel', 'BEVEL')
_m.width = 0.026
_m.width_pct = 0.026
_m = ob_star18_012.modifiers.new('Subdivision', 'SUBSURF')
_m.levels = 3
_m.render_levels = 3

# ---- collection membership
col_pegas.objects.link(ob_star18_017)
col_pegas.objects.link(ob_star18_015)
col_pegas.objects.link(ob_star18_014)
col_pegas.objects.link(ob_star18_011)
col_pegas.objects.link(ob_star18_006)
col_pegas.objects.link(ob_star18_004)
col_pegas.objects.link(ob_star18_001)
col_pegas.objects.link(ob_nurbspath_029)
col_pegas.objects.link(ob_nurbspath_028)
col_pegas.objects.link(ob_nurbspath_027)
col_pegas.objects.link(ob_nurbspath_026)
col_pegas.objects.link(ob_nurbspath_025)
col_pegas.objects.link(ob_cube_017)
col_pegas.objects.link(ob_cube_016)
col_pegas.objects.link(ob_cube_012)
col_pegas.objects.link(ob_cube_007)
col_pegas.objects.link(ob_cube_006)
col_pegas.objects.link(ob_cube_005)
col_pegas.objects.link(ob_cube_002)
col_pegas.objects.link(ob_star18_012)

# ---- scene / render settings (as saved in the file)
scene.frame_start = 1; scene.frame_end = 250; scene.frame_set(1)
scene.render.engine = 'BLENDER_EEVEE_NEXT'
scene.cycles.sampling_pattern = 'TABULATED_SOBOL'
scene.view_settings.view_transform = 'Filmic'
bpy.context.view_layer.update()

# ---- added for rendering (the .blend has no active camera): camera
cam_auto = bpy.data.cameras.new('AutoCamera')
cam_auto.lens = 50.0
cam_auto.sensor_width = 36.0
cam_auto.clip_end = 1000.0
ob_auto_camera = bpy.data.objects.new('AutoCamera', cam_auto)
scene.collection.objects.link(ob_auto_camera)
ob_auto_camera.location = (50.8846, -53.3634, 35.8104)
ob_auto_camera.rotation_euler = (1.09748, -7.21219e-08, 0.694738)
scene.camera = ob_auto_camera
bpy.context.view_layer.update()
